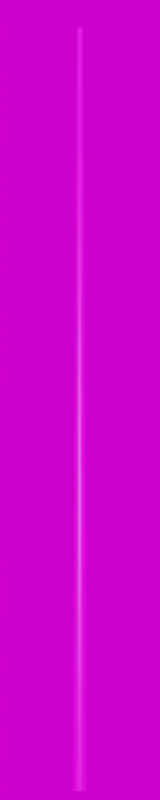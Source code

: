 # Source: Stahl_9000.blend  (saved by Blender 3.3.6; exported with 4.5.12 LTS)
import bpy
from mathutils import Matrix  # noqa: F401  (used for matrix-valued properties, if any)

bpy.ops.wm.read_factory_settings(use_empty=True)
scene = bpy.context.scene
scene.name = 'Scene'

# ---- collections
col_collection = bpy.data.collections.new('Collection'); scene.collection.children.link(col_collection)

# ---- images (referenced by path relative to the original .blend; pixels are not part of the script)
import os
ASSET_DIR = os.environ.get("B2B_ASSET_DIR", "")  # directory of the original .blend (textures are referenced by path, not embedded)
HERE = os.path.dirname(os.path.abspath(__file__))  # packed textures are extracted next to this script under _unpacked/

def load_image(name, relpath, width, height, colorspace="sRGB"):
    """Load a texture the original file referenced (path relative to the .blend, or extracted next to this script)."""
    p = next((c for c in (os.path.join(HERE, relpath), os.path.join(ASSET_DIR, relpath)) if relpath and os.path.exists(c)), "")
    if p:
        img = bpy.data.images.load(p, check_existing=True)
        img.name = name
    else:  # same state as the original file: an image datablock whose file is absent (Cycles renders it pink)
        img = bpy.data.images.new(name, width, height)
        img.source = "FILE"
        img.filepath = "//" + (relpath or name)
    img.colorspace_settings.name = colorspace
    return img
img_galvanized_metal_texture_seamless_hr_jpg_003 = load_image('galvanized-metal-texture-seamless-hr.jpg.003', 'galvanized-metal-texture-seamless-hr.jpg', 1024, 1024, 'sRGB')
img_kloofendal_48d_partly_cloudy_puresky_8k_hdr = load_image('kloofendal_48d_partly_cloudy_puresky_8k.hdr', 'kloofendal_48d_partly_cloudy_puresky_8k.hdr', 1024, 1024, 'Linear Rec.709')

# ---- materials (node trees are filled in below, after node groups)
mat_galvanized_metall_018 = bpy.data.materials.new('galvanized_metall.018')
mat_galvanized_metall_018.roughness = 0.5

# ---- material node trees
mat_galvanized_metall_018.use_nodes = True; mat_galvanized_metall_018.node_tree.nodes.clear()
_N = mat_galvanized_metall_018.node_tree.nodes; _L = mat_galvanized_metall_018.node_tree.links
n0 = _N.new('ShaderNodeBsdfPrincipled'); n0.name = 'Principled BSDF'; n0.location = (1200, 0)
n0.distribution = 'GGX'
n0.subsurface_method = 'RANDOM_WALK_SKIN'
n0.inputs[3].default_value = 1.45
n0.inputs[27].default_value = (0.0, 0.0, 0.0, 1.0)
n0.inputs[28].default_value = 1.0
n1 = _N.new('ShaderNodeOutputMaterial'); n1.name = 'Material Output'; n1.location = (1500, 0)
n2 = _N.new('ShaderNodeTexImage'); n2.name = 'Image Texture'; n2.location = (600, 0)
n2.image = img_galvanized_metal_texture_seamless_hr_jpg_003
_L.new(n2.outputs[0], n0.inputs[0])
_L.new(n0.outputs[0], n1.inputs[0])
n1.is_active_output = True

# ---- world
world_world = bpy.data.worlds.new('World'); scene.world = world_world
world_world.use_nodes = True; world_world.node_tree.nodes.clear()
_N = world_world.node_tree.nodes; _L = world_world.node_tree.links
n0 = _N.new('ShaderNodeOutputWorld'); n0.name = 'World Output'; n0.location = (300, 300)
n1 = _N.new('ShaderNodeBackground'); n1.name = 'Background'; n1.location = (10, 300)
n2 = _N.new('ShaderNodeTexEnvironment'); n2.name = 'Environment Texture'; n2.location = (-280, 280)
n2.image = img_kloofendal_48d_partly_cloudy_puresky_8k_hdr
_L.new(n1.outputs[0], n0.inputs[0])
_L.new(n2.outputs[0], n1.inputs[0])
n0.is_active_output = True
world_world.color = (0.05088, 0.05088, 0.05088)
world_world.use_sun_shadow = False
world_world.sun_shadow_jitter_overblur = 0.0

# ---- cameras
cam_camera = bpy.data.cameras.new('Camera')
cam_camera.lens = 100.0

# ---- meshes
me_mast_9_0m_metalogalva_001 = bpy.data.meshes.new('Mast_9,0m_Metalogalva.001')
me_mast_9_0m_metalogalva_001.from_pydata([(0.0, 0.0, 9.0), (0.0, 0.003145, 9.0), (0.0, 0.006298, 9.0), (0.0, 0.009457, 9.0), (0.0, 0.01262, 9.0), (0.0, 0.01579, 9.0), (0.0, 0.01896, 9.0), (0.0, 0.02214, 9.0), (0.0, 0.02531, 9.0), (0.0, 0.02849, 9.0), (0.0, 0.03166, 9.0), (0.0, 0.03483, 9.0), (0.0, 0.038, 9.0), (0.0, 0.083, 0.0), (0.0, 0.0, 9.0), (-0.001204, 0.002906, 9.0), (-0.00241, 0.005818, 9.0), (-0.003619, 0.008737, 9.0), (-0.00483, 0.01166, 9.0), (-0.006042, 0.01459, 9.0), (-0.007256, 0.01752, 9.0), (-0.008471, 0.02045, 9.0), (-0.009686, 0.02338, 9.0), (-0.0109, 0.02632, 9.0), (-0.01212, 0.02925, 9.0), (-0.01333, 0.03218, 9.0), (-0.01454, 0.03511, 9.0), (-0.03176, 0.07668, 0.0), (0.0, 0.0, 9.0), (-0.002224, 0.002224, 9.0), (-0.004453, 0.004453, 9.0), (-0.006687, 0.006687, 9.0), (-0.008924, 0.008924, 9.0), (-0.01116, 0.01116, 9.0), (-0.01341, 0.01341, 9.0), (-0.01565, 0.01565, 9.0), (-0.0179, 0.0179, 9.0), (-0.02014, 0.02014, 9.0), (-0.02239, 0.02239, 9.0), (-0.02463, 0.02463, 9.0), (-0.02687, 0.02687, 9.0), (-0.05869, 0.05869, 0.0), (0.0, 0.0, 9.0), (-0.002906, 0.001204, 9.0), (-0.005818, 0.00241, 9.0), (-0.008737, 0.003619, 9.0), (-0.01166, 0.00483, 9.0), (-0.01459, 0.006042, 9.0), (-0.01752, 0.007256, 9.0), (-0.02045, 0.008471, 9.0), (-0.02338, 0.009686, 9.0), (-0.02632, 0.0109, 9.0), (-0.02925, 0.01212, 9.0), (-0.03218, 0.01333, 9.0), (-0.03511, 0.01454, 9.0), (-0.07668, 0.03176, 0.0), (0.0, 0.0, 9.0), (-0.003145, 0.0, 9.0), (-0.006298, 0.0, 9.0), (-0.009457, 0.0, 9.0), (-0.01262, 0.0, 9.0), (-0.01579, 0.0, 9.0), (-0.01896, 0.0, 9.0), (-0.02214, 0.0, 9.0), (-0.02531, 0.0, 9.0), (-0.02849, 0.0, 9.0), (-0.03166, 0.0, 9.0), (-0.03483, 0.0, 9.0), (-0.038, 0.0, 9.0), (-0.083, 0.0, 0.0), (0.0, 0.0, 9.0), (-0.002906, -0.001204, 9.0), (-0.005818, -0.00241, 9.0), (-0.008737, -0.003619, 9.0), (-0.01166, -0.00483, 9.0), (-0.01459, -0.006042, 9.0), (-0.01752, -0.007256, 9.0), (-0.02045, -0.008471, 9.0), (-0.02338, -0.009686, 9.0), (-0.02632, -0.0109, 9.0), (-0.02925, -0.01212, 9.0), (-0.03218, -0.01333, 9.0), (-0.03511, -0.01454, 9.0), (-0.07668, -0.03176, 0.0), (0.0, 0.0, 9.0), (-0.002224, -0.002224, 9.0), (-0.004453, -0.004453, 9.0), (-0.006687, -0.006687, 9.0), (-0.008924, -0.008924, 9.0), (-0.01116, -0.01116, 9.0), (-0.01341, -0.01341, 9.0), (-0.01565, -0.01565, 9.0), (-0.0179, -0.0179, 9.0), (-0.02014, -0.02014, 9.0), (-0.02239, -0.02239, 9.0), (-0.02463, -0.02463, 9.0), (-0.02687, -0.02687, 9.0), (-0.05869, -0.05869, 0.0), (0.0, 0.0, 9.0), (-0.001204, -0.002906, 9.0), (-0.00241, -0.005818, 9.0), (-0.003619, -0.008737, 9.0), (-0.00483, -0.01166, 9.0), (-0.006042, -0.01459, 9.0), (-0.007256, -0.01752, 9.0), (-0.008471, -0.02045, 9.0), (-0.009686, -0.02338, 9.0), (-0.0109, -0.02632, 9.0), (-0.01212, -0.02925, 9.0), (-0.01333, -0.03218, 9.0), (-0.01454, -0.03511, 9.0), (-0.03176, -0.07668, 0.0), (0.0, 0.0, 9.0), (0.0, -0.003145, 9.0), (0.0, -0.006298, 9.0), (0.0, -0.009457, 9.0), (0.0, -0.01262, 9.0), (0.0, -0.01579, 9.0), (0.0, -0.01896, 9.0), (0.0, -0.02214, 9.0), (0.0, -0.02531, 9.0), (0.0, -0.02849, 9.0), (0.0, -0.03166, 9.0), (0.0, -0.03483, 9.0), (0.0, -0.038, 9.0), (0.0, -0.083, 0.0), (0.0, 0.0, 9.0), (0.001204, -0.002906, 9.0), (0.00241, -0.005818, 9.0), (0.003619, -0.008737, 9.0), (0.00483, -0.01166, 9.0), (0.006042, -0.01459, 9.0), (0.007256, -0.01752, 9.0), (0.008471, -0.02045, 9.0), (0.009686, -0.02338, 9.0), (0.0109, -0.02632, 9.0), (0.01212, -0.02925, 9.0), (0.01333, -0.03218, 9.0), (0.01454, -0.03511, 9.0), (0.03176, -0.07668, 0.0), (0.0, 0.0, 9.0), (0.002224, -0.002224, 9.0), (0.004453, -0.004453, 9.0), (0.006687, -0.006687, 9.0), (0.008924, -0.008924, 9.0), (0.01116, -0.01116, 9.0), (0.01341, -0.01341, 9.0), (0.01565, -0.01565, 9.0), (0.0179, -0.0179, 9.0), (0.02014, -0.02014, 9.0), (0.02239, -0.02239, 9.0), (0.02463, -0.02463, 9.0), (0.02687, -0.02687, 9.0), (0.05869, -0.05869, 0.0), (0.0, 0.0, 9.0), (0.002906, -0.001204, 9.0), (0.005818, -0.00241, 9.0), (0.008737, -0.003619, 9.0), (0.01166, -0.00483, 9.0), (0.01459, -0.006042, 9.0), (0.01752, -0.007256, 9.0), (0.02045, -0.008471, 9.0), (0.02338, -0.009686, 9.0), (0.02632, -0.0109, 9.0), (0.02925, -0.01212, 9.0), (0.03218, -0.01333, 9.0), (0.03511, -0.01454, 9.0), (0.07668, -0.03176, 0.0), (0.0, 0.0, 9.0), (0.003145, 0.0, 9.0), (0.006298, 0.0, 9.0), (0.009457, 0.0, 9.0), (0.01262, 0.0, 9.0), (0.01579, 0.0, 9.0), (0.01896, 0.0, 9.0), (0.02214, 0.0, 9.0), (0.02531, 0.0, 9.0), (0.02849, 0.0, 9.0), (0.03166, 0.0, 9.0), (0.03483, 0.0, 9.0), (0.038, 0.0, 9.0), (0.083, 0.0, 0.0), (0.0, 0.0, 9.0), (0.002906, 0.001204, 9.0), (0.005818, 0.00241, 9.0), (0.008737, 0.003619, 9.0), (0.01166, 0.00483, 9.0), (0.01459, 0.006042, 9.0), (0.01752, 0.007256, 9.0), (0.02045, 0.008471, 9.0), (0.02338, 0.009686, 9.0), (0.02632, 0.0109, 9.0), (0.02925, 0.01212, 9.0), (0.03218, 0.01333, 9.0), (0.03511, 0.01454, 9.0), (0.07668, 0.03176, 0.0), (0.0, 0.0, 9.0), (0.002224, 0.002224, 9.0), (0.004453, 0.004453, 9.0), (0.006687, 0.006687, 9.0), (0.008924, 0.008924, 9.0), (0.01116, 0.01116, 9.0), (0.01341, 0.01341, 9.0), (0.01565, 0.01565, 9.0), (0.0179, 0.0179, 9.0), (0.02014, 0.02014, 9.0), (0.02239, 0.02239, 9.0), (0.02463, 0.02463, 9.0), (0.02687, 0.02687, 9.0), (0.05869, 0.05869, 0.0), (0.0, 0.0, 9.0), (0.001204, 0.002906, 9.0), (0.00241, 0.005818, 9.0), (0.003619, 0.008737, 9.0), (0.00483, 0.01166, 9.0), (0.006042, 0.01459, 9.0), (0.007256, 0.01752, 9.0), (0.008471, 0.02045, 9.0), (0.009686, 0.02338, 9.0), (0.0109, 0.02632, 9.0), (0.01212, 0.02925, 9.0), (0.01333, 0.03218, 9.0), (0.01454, 0.03511, 9.0), (0.03176, 0.07668, 0.0)], [], [(0, 15, 14), (14, 29, 28), (28, 43, 42), (42, 57, 56), (56, 71, 70), (70, 85, 84), (84, 99, 98), (98, 113, 112), (112, 127, 126), (126, 141, 140), (140, 155, 154), (154, 169, 168), (168, 183, 182), (182, 197, 196), (196, 211, 210), (210, 1, 0), (2, 15, 1), (16, 29, 15), (30, 43, 29), (44, 57, 43), (58, 71, 57), (72, 85, 71), (86, 99, 85), (100, 113, 99), (114, 127, 113), (128, 141, 127), (142, 155, 141), (155, 170, 169), (170, 183, 169), (184, 197, 183), (198, 211, 197), (212, 1, 211), (3, 16, 2), (16, 31, 30), (30, 45, 44), (45, 58, 44), (59, 72, 58), (73, 86, 72), (87, 100, 86), (101, 114, 100), (115, 128, 114), (129, 142, 128), (142, 157, 156), (157, 170, 156), (171, 184, 170), (184, 199, 198), (199, 212, 198), (213, 2, 212), (4, 17, 3), (17, 32, 31), (32, 45, 31), (46, 59, 45), (60, 73, 59), (74, 87, 73), (88, 101, 87), (101, 116, 115), (116, 129, 115), (129, 144, 143), (143, 158, 157), (158, 171, 157), (172, 185, 171), (186, 199, 185), (199, 214, 213), (214, 3, 213), (4, 19, 18), (19, 32, 18), (33, 46, 32), (46, 61, 60), (61, 74, 60), (75, 88, 74), (89, 102, 88), (103, 116, 102), (116, 131, 130), (131, 144, 130), (145, 158, 144), (159, 172, 158), (173, 186, 172), (187, 200, 186), (201, 214, 200), (215, 4, 214), (6, 19, 5), (20, 33, 19), (34, 47, 33), (48, 61, 47), (62, 75, 61), (75, 90, 89), (90, 103, 89), (103, 118, 117), (118, 131, 117), (132, 145, 131), (146, 159, 145), (160, 173, 159), (174, 187, 173), (187, 202, 201), (202, 215, 201), (215, 6, 5), (7, 20, 6), (21, 34, 20), (35, 48, 34), (49, 62, 48), (63, 76, 62), (77, 90, 76), (91, 104, 90), (105, 118, 104), (119, 132, 118), (133, 146, 132), (147, 160, 146), (161, 174, 160), (175, 188, 174), (189, 202, 188), (203, 216, 202), (216, 7, 6), (8, 21, 7), (21, 36, 35), (36, 49, 35), (50, 63, 49), (64, 77, 63), (77, 92, 91), (92, 105, 91), (106, 119, 105), (120, 133, 119), (133, 148, 147), (148, 161, 147), (162, 175, 161), (175, 190, 189), (189, 204, 203), (203, 218, 217), (218, 7, 217), (9, 22, 8), (23, 36, 22), (37, 50, 36), (51, 64, 50), (65, 78, 64), (79, 92, 78), (93, 106, 92), (106, 121, 120), (121, 134, 120), (135, 148, 134), (148, 163, 162), (163, 176, 162), (177, 190, 176), (190, 205, 204), (204, 219, 218), (219, 8, 218), (10, 23, 9), (24, 37, 23), (38, 51, 37), (52, 65, 51), (65, 80, 79), (80, 93, 79), (94, 107, 93), (107, 122, 121), (121, 136, 135), (136, 149, 135), (150, 163, 149), (164, 177, 163), (178, 191, 177), (192, 205, 191), (206, 219, 205), (220, 9, 219), (11, 24, 10), (25, 38, 24), (39, 52, 38), (53, 66, 52), (67, 80, 66), (80, 95, 94), (95, 108, 94), (109, 122, 108), (123, 136, 122), (137, 150, 136), (151, 164, 150), (164, 179, 178), (179, 192, 178), (193, 206, 192), (207, 220, 206), (221, 10, 220), (12, 25, 11), (26, 39, 25), (40, 53, 39), (54, 67, 53), (68, 81, 67), (81, 96, 95), (96, 109, 95), (109, 124, 123), (123, 138, 137), (137, 152, 151), (152, 165, 151), (166, 179, 165), (179, 194, 193), (193, 208, 207), (207, 222, 221), (222, 11, 221), (13, 26, 12), (27, 40, 26), (41, 54, 40), (55, 68, 54), (69, 82, 68), (83, 96, 82), (97, 110, 96), (111, 124, 110), (125, 138, 124), (139, 152, 138), (153, 166, 152), (167, 180, 166), (181, 194, 180), (195, 208, 194), (208, 223, 222), (223, 12, 222), (0, 1, 15), (14, 15, 29), (28, 29, 43), (42, 43, 57), (56, 57, 71), (70, 71, 85), (84, 85, 99), (98, 99, 113), (112, 113, 127), (126, 127, 141), (140, 141, 155), (154, 155, 169), (168, 169, 183), (182, 183, 197), (196, 197, 211), (210, 211, 1), (2, 16, 15), (16, 30, 29), (30, 44, 43), (44, 58, 57), (58, 72, 71), (72, 86, 85), (86, 100, 99), (100, 114, 113), (114, 128, 127), (128, 142, 141), (142, 156, 155), (155, 156, 170), (170, 184, 183), (184, 198, 197), (198, 212, 211), (212, 2, 1), (3, 17, 16), (16, 17, 31), (30, 31, 45), (45, 59, 58), (59, 73, 72), (73, 87, 86), (87, 101, 100), (101, 115, 114), (115, 129, 128), (129, 143, 142), (142, 143, 157), (157, 171, 170), (171, 185, 184), (184, 185, 199), (199, 213, 212), (213, 3, 2), (4, 18, 17), (17, 18, 32), (32, 46, 45), (46, 60, 59), (60, 74, 73), (74, 88, 87), (88, 102, 101), (101, 102, 116), (116, 130, 129), (129, 130, 144), (143, 144, 158), (158, 172, 171), (172, 186, 185), (186, 200, 199), (199, 200, 214), (214, 4, 3), (4, 5, 19), (19, 33, 32), (33, 47, 46), (46, 47, 61), (61, 75, 74), (75, 89, 88), (89, 103, 102), (103, 117, 116), (116, 117, 131), (131, 145, 144), (145, 159, 158), (159, 173, 172), (173, 187, 186), (187, 201, 200), (201, 215, 214), (215, 5, 4), (6, 20, 19), (20, 34, 33), (34, 48, 47), (48, 62, 61), (62, 76, 75), (75, 76, 90), (90, 104, 103), (103, 104, 118), (118, 132, 131), (132, 146, 145), (146, 160, 159), (160, 174, 173), (174, 188, 187), (187, 188, 202), (202, 216, 215), (215, 216, 6), (7, 21, 20), (21, 35, 34), (35, 49, 48), (49, 63, 62), (63, 77, 76), (77, 91, 90), (91, 105, 104), (105, 119, 118), (119, 133, 132), (133, 147, 146), (147, 161, 160), (161, 175, 174), (175, 189, 188), (189, 203, 202), (203, 217, 216), (216, 217, 7), (8, 22, 21), (21, 22, 36), (36, 50, 49), (50, 64, 63), (64, 78, 77), (77, 78, 92), (92, 106, 105), (106, 120, 119), (120, 134, 133), (133, 134, 148), (148, 162, 161), (162, 176, 175), (175, 176, 190), (189, 190, 204), (203, 204, 218), (218, 8, 7), (9, 23, 22), (23, 37, 36), (37, 51, 50), (51, 65, 64), (65, 79, 78), (79, 93, 92), (93, 107, 106), (106, 107, 121), (121, 135, 134), (135, 149, 148), (148, 149, 163), (163, 177, 176), (177, 191, 190), (190, 191, 205), (204, 205, 219), (219, 9, 8), (10, 24, 23), (24, 38, 37), (38, 52, 51), (52, 66, 65), (65, 66, 80), (80, 94, 93), (94, 108, 107), (107, 108, 122), (121, 122, 136), (136, 150, 149), (150, 164, 163), (164, 178, 177), (178, 192, 191), (192, 206, 205), (206, 220, 219), (220, 10, 9), (11, 25, 24), (25, 39, 38), (39, 53, 52), (53, 67, 66), (67, 81, 80), (80, 81, 95), (95, 109, 108), (109, 123, 122), (123, 137, 136), (137, 151, 150), (151, 165, 164), (164, 165, 179), (179, 193, 192), (193, 207, 206), (207, 221, 220), (221, 11, 10), (12, 26, 25), (26, 40, 39), (40, 54, 53), (54, 68, 67), (68, 82, 81), (81, 82, 96), (96, 110, 109), (109, 110, 124), (123, 124, 138), (137, 138, 152), (152, 166, 165), (166, 180, 179), (179, 180, 194), (193, 194, 208), (207, 208, 222), (222, 12, 11), (13, 27, 26), (27, 41, 40), (41, 55, 54), (55, 69, 68), (69, 83, 82), (83, 97, 96), (97, 111, 110), (111, 125, 124), (125, 139, 138), (139, 153, 152), (153, 167, 166), (167, 181, 180), (181, 195, 194), (195, 209, 208), (208, 209, 223), (223, 13, 12)])
me_mast_9_0m_metalogalva_001.polygons.foreach_set('use_smooth', [True] * 416)
_uv = me_mast_9_0m_metalogalva_001.uv_layers.new(name='UVMap')
_uv.uv.foreach_set('vector', [0.0, 18.15, 0.0625, 18.15, 0.0625, 18.15, 0.0625, 18.15, 0.125, 18.15, 0.125, 18.15, 0.125, 18.15, 0.1875, 18.15, 0.1875, 18.15, 0.1875, 18.15, 0.25, 18.15, 0.25, 18.15, 0.25, 18.15, 0.3125, 18.15, 0.3125, 18.15, 0.3125, 18.15, 0.375, 18.15, 0.375, 18.15, 0.375, 18.15, 0.4375, 18.15, 0.4375, 18.15, 0.4375, 18.15, 0.5, 18.15, 0.5, 18.15, 0.5, 18.15, 0.5625, 18.15, 0.5625, 18.15, 0.5625, 18.15, 0.625, 18.15, 0.625, 18.15, 0.625, 18.15, 0.6875, 18.15, 0.6875, 18.15, 0.6875, 18.15, 0.75, 18.15, 0.75, 18.15, 0.75, 18.15, 0.8125, 18.15, 0.8125, 18.15, 0.8125, 18.15, 0.875, 18.15, 0.875, 18.15, 0.875, 18.15, 0.9375, 18.15, 0.9375, 18.15, 0.9375, 18.15, 1.0, 18.15, 1.0, 18.15, 0.0, 18.15, 0.0625, 18.15, 0.0, 18.15, 0.0625, 18.15, 0.125, 18.15, 0.0625, 18.15, 0.125, 18.15, 0.1875, 18.15, 0.125, 18.15, 0.1875, 18.15, 0.25, 18.15, 0.1875, 18.15, 0.25, 18.15, 0.3125, 18.15, 0.25, 18.15, 0.3125, 18.15, 0.375, 18.15, 0.3125, 18.15, 0.375, 18.15, 0.4375, 18.15, 0.375, 18.15, 0.4375, 18.15, 0.5, 18.15, 0.4375, 18.15, 0.5, 18.15, 0.5625, 18.15, 0.5, 18.15, 0.5625, 18.15, 0.625, 18.15, 0.5625, 18.15, 0.625, 18.15, 0.6875, 18.15, 0.625, 18.15, 0.6875, 18.15, 0.75, 18.15, 0.75, 18.15, 0.75, 18.15, 0.8125, 18.15, 0.75, 18.15, 0.8125, 18.15, 0.875, 18.15, 0.8125, 18.15, 0.875, 18.15, 0.9375, 18.15, 0.875, 18.15, 0.9375, 18.15, 1.0, 18.15, 0.9375, 18.15, 0.0, 18.15, 0.0625, 18.15, 0.0, 18.15, 0.0625, 18.15, 0.125, 18.15, 0.125, 18.15, 0.125, 18.15, 0.1875, 18.15, 0.1875, 18.15, 0.1875, 18.15, 0.25, 18.15, 0.1875, 18.15, 0.25, 18.15, 0.3125, 18.15, 0.25, 18.15, 0.3125, 18.15, 0.375, 18.15, 0.3125, 18.15, 0.375, 18.15, 0.4375, 18.15, 0.375, 18.15, 0.4375, 18.15, 0.5, 18.15, 0.4375, 18.15, 0.5, 18.15, 0.5625, 18.15, 0.5, 18.15, 0.5625, 18.15, 0.625, 18.15, 0.5625, 18.15, 0.625, 18.15, 0.6875, 18.15, 0.6875, 18.15, 0.6875, 18.15, 0.75, 18.15, 0.6875, 18.15, 0.75, 18.15, 0.8125, 18.15, 0.75, 18.15, 0.8125, 18.15, 0.875, 18.15, 0.875, 18.15, 0.875, 18.15, 0.9375, 18.15, 0.875, 18.15, 0.9375, 18.15, 1.0, 18.15, 0.9375, 18.15, 0.0, 18.15, 0.0625, 18.15, 0.0, 18.15, 0.0625, 18.15, 0.125, 18.15, 0.125, 18.15, 0.125, 18.15, 0.1875, 18.15, 0.125, 18.15, 0.1875, 18.15, 0.25, 18.15, 0.1875, 18.15, 0.25, 18.15, 0.3125, 18.15, 0.25, 18.15, 0.3125, 18.15, 0.375, 18.15, 0.3125, 18.15, 0.375, 18.15, 0.4375, 18.15, 0.375, 18.15, 0.4375, 18.15, 0.5, 18.15, 0.5, 18.15, 0.5, 18.15, 0.5625, 18.15, 0.5, 18.15, 0.5625, 18.15, 0.625, 18.15, 0.625, 18.15, 0.625, 18.15, 0.6875, 18.15, 0.6875, 18.15, 0.6875, 18.15, 0.75, 18.15, 0.6875, 18.15, 0.75, 18.15, 0.8125, 18.15, 0.75, 18.15, 0.8125, 18.15, 0.875, 18.15, 0.8125, 18.15, 0.875, 18.15, 0.9375, 18.15, 0.9375, 18.15, 0.9375, 18.15, 1.0, 18.15, 0.9375, 18.15, 0.0, 18.15, 0.0625, 18.15, 0.0625, 18.15, 0.0625, 18.15, 0.125, 18.15, 0.0625, 18.15, 0.125, 18.15, 0.1875, 18.15, 0.125, 18.15, 0.1875, 18.15, 0.25, 18.15, 0.25, 18.15, 0.25, 18.15, 0.3125, 18.15, 0.25, 18.15, 0.3125, 18.15, 0.375, 18.15, 0.3125, 18.15, 0.375, 18.15, 0.4375, 18.15, 0.375, 18.15, 0.4375, 18.15, 0.5, 18.15, 0.4375, 18.15, 0.5, 18.15, 0.5625, 18.15, 0.5625, 18.15, 0.5625, 18.15, 0.625, 18.15, 0.5625, 18.15, 0.625, 18.15, 0.6875, 18.15, 0.625, 18.15, 0.6875, 18.15, 0.75, 18.15, 0.6875, 18.15, 0.75, 18.15, 0.8125, 18.15, 0.75, 18.15, 0.8125, 18.15, 0.875, 18.15, 0.8125, 18.15, 0.875, 18.15, 0.9375, 18.15, 0.875, 18.15, 0.9375, 18.15, 1.0, 18.15, 0.9375, 18.15, 0.0, 18.15, 0.0625, 18.15, 0.0, 18.15, 0.0625, 18.15, 0.125, 18.15, 0.0625, 18.15, 0.125, 18.15, 0.1875, 18.15, 0.125, 18.15, 0.1875, 18.15, 0.25, 18.15, 0.1875, 18.15, 0.25, 18.15, 0.3125, 18.15, 0.25, 18.15, 0.3125, 18.15, 0.375, 18.15, 0.375, 18.15, 0.375, 18.15, 0.4375, 18.15, 0.375, 18.15, 0.4375, 18.15, 0.5, 18.15, 0.5, 18.15, 0.5, 18.15, 0.5625, 18.15, 0.5, 18.15, 0.5625, 18.15, 0.625, 18.15, 0.5625, 18.15, 0.625, 18.15, 0.6875, 18.15, 0.625, 18.15, 0.6875, 18.15, 0.75, 18.15, 0.6875, 18.15, 0.75, 18.15, 0.8125, 18.15, 0.75, 18.15, 0.8125, 18.15, 0.875, 18.15, 0.875, 18.15, 0.875, 18.15, 0.9375, 18.15, 0.875, 18.15, 0.9375, 18.15, 1.0, 18.15, 1.0, 18.15, 0.0, 18.15, 0.0625, 18.15, 0.0, 18.15, 0.0625, 18.15, 0.125, 18.15, 0.0625, 18.15, 0.125, 18.15, 0.1875, 18.15, 0.125, 18.15, 0.1875, 18.15, 0.25, 18.15, 0.1875, 18.15, 0.25, 18.15, 0.3125, 18.15, 0.25, 18.15, 0.3125, 18.15, 0.375, 18.15, 0.3125, 18.15, 0.375, 18.15, 0.4375, 18.15, 0.375, 18.15, 0.4375, 18.15, 0.5, 18.15, 0.4375, 18.15, 0.5, 18.15, 0.5625, 18.15, 0.5, 18.15, 0.5625, 18.15, 0.625, 18.15, 0.5625, 18.15, 0.625, 18.15, 0.6875, 18.15, 0.625, 18.15, 0.6875, 18.15, 0.75, 18.15, 0.6875, 18.15, 0.75, 18.15, 0.8125, 18.15, 0.75, 18.15, 0.8125, 18.15, 0.875, 18.15, 0.8125, 18.15, 0.875, 18.15, 0.9375, 18.15, 0.875, 18.15, 0.9375, 18.15, 1.0, 18.15, 1.0, 18.15, 0.0, 18.15, 0.0625, 18.15, 0.0, 18.15, 0.0625, 18.15, 0.125, 18.15, 0.125, 18.15, 0.125, 18.15, 0.1875, 18.15, 0.125, 18.15, 0.1875, 18.15, 0.25, 18.15, 0.1875, 18.15, 0.25, 18.15, 0.3125, 18.15, 0.25, 18.15, 0.3125, 18.15, 0.375, 18.15, 0.375, 18.15, 0.375, 18.15, 0.4375, 18.15, 0.375, 18.15, 0.4375, 18.15, 0.5, 18.15, 0.4375, 18.15, 0.5, 18.15, 0.5625, 18.15, 0.5, 18.15, 0.5625, 18.15, 0.625, 18.15, 0.625, 18.15, 0.625, 18.15, 0.6875, 18.15, 0.625, 18.15, 0.6875, 18.15, 0.75, 18.15, 0.6875, 18.15, 0.75, 18.15, 0.8125, 18.15, 0.8125, 18.15, 0.8125, 18.15, 0.875, 18.15, 0.875, 18.15, 0.875, 18.15, 0.9375, 18.15, 0.9375, 18.15, 0.9375, 18.15, 1.0, 18.15, 0.9375, 18.15, 0.0, 18.15, 0.0625, 18.15, 0.0, 18.15, 0.0625, 18.15, 0.125, 18.15, 0.0625, 18.15, 0.125, 18.15, 0.1875, 18.15, 0.125, 18.15, 0.1875, 18.15, 0.25, 18.15, 0.1875, 18.15, 0.25, 18.15, 0.3125, 18.15, 0.25, 18.15, 0.3125, 18.15, 0.375, 18.15, 0.3125, 18.15, 0.375, 18.15, 0.4375, 18.15, 0.375, 18.15, 0.4375, 18.15, 0.5, 18.15, 0.5, 18.15, 0.5, 18.15, 0.5625, 18.15, 0.5, 18.15, 0.5625, 18.15, 0.625, 18.15, 0.5625, 18.15, 0.625, 18.15, 0.6875, 18.15, 0.6875, 18.15, 0.6875, 18.15, 0.75, 18.15, 0.6875, 18.15, 0.75, 18.15, 0.8125, 18.15, 0.75, 18.15, 0.8125, 18.15, 0.875, 18.15, 0.875, 18.15, 0.875, 18.15, 0.9375, 18.15, 0.9375, 18.15, 0.9375, 18.15, 1.0, 18.15, 0.9375, 18.15, 0.0, 18.15, 0.0625, 18.15, 0.0, 18.15, 0.0625, 18.15, 0.125, 18.15, 0.0625, 18.15, 0.125, 18.15, 0.1875, 18.15, 0.125, 18.15, 0.1875, 18.15, 0.25, 18.15, 0.1875, 18.15, 0.25, 18.15, 0.3125, 18.15, 0.3125, 18.15, 0.3125, 18.15, 0.375, 18.15, 0.3125, 18.15, 0.375, 18.15, 0.4375, 18.15, 0.375, 18.15, 0.4375, 18.15, 0.5, 18.15, 0.5, 18.15, 0.5, 18.15, 0.5625, 18.15, 0.5625, 18.15, 0.5625, 18.15, 0.625, 18.15, 0.5625, 18.15, 0.625, 18.15, 0.6875, 18.15, 0.625, 18.15, 0.6875, 18.15, 0.75, 18.15, 0.6875, 18.15, 0.75, 18.15, 0.8125, 18.15, 0.75, 18.15, 0.8125, 18.15, 0.875, 18.15, 0.8125, 18.15, 0.875, 18.15, 0.9375, 18.15, 0.875, 18.15, 0.9375, 18.15, 1.0, 18.15, 0.9375, 18.15, 0.0, 18.15, 0.0625, 18.15, 0.0, 18.15, 0.0625, 18.15, 0.125, 18.15, 0.0625, 18.15, 0.125, 18.15, 0.1875, 18.15, 0.125, 18.15, 0.1875, 18.15, 0.25, 18.15, 0.1875, 18.15, 0.25, 18.15, 0.3125, 18.15, 0.25, 18.15, 0.3125, 18.15, 0.375, 18.15, 0.375, 18.15, 0.375, 18.15, 0.4375, 18.15, 0.375, 18.15, 0.4375, 18.15, 0.5, 18.15, 0.4375, 18.15, 0.5, 18.15, 0.5625, 18.15, 0.5, 18.15, 0.5625, 18.15, 0.625, 18.15, 0.5625, 18.15, 0.625, 18.15, 0.6875, 18.15, 0.625, 18.15, 0.6875, 18.15, 0.75, 18.15, 0.75, 18.15, 0.75, 18.15, 0.8125, 18.15, 0.75, 18.15, 0.8125, 18.15, 0.875, 18.15, 0.8125, 18.15, 0.875, 18.15, 0.9375, 18.15, 0.875, 18.15, 0.9375, 18.15, 1.0, 18.15, 0.9375, 18.15, 0.0, 18.15, 0.0625, 18.15, 0.0, 18.15, 0.0625, 18.15, 0.125, 18.15, 0.0625, 18.15, 0.125, 18.15, 0.1875, 18.15, 0.125, 18.15, 0.1875, 18.15, 0.25, 18.15, 0.1875, 18.15, 0.25, 18.15, 0.3125, 18.15, 0.25, 18.15, 0.3125, 18.15, 0.375, 18.15, 0.375, 18.15, 0.375, 18.15, 0.4375, 18.15, 0.375, 18.15, 0.4375, 18.15, 0.5, 18.15, 0.5, 18.15, 0.5, 18.15, 0.5625, 18.15, 0.5625, 18.15, 0.5625, 18.15, 0.625, 18.15, 0.625, 18.15, 0.625, 18.15, 0.6875, 18.15, 0.625, 18.15, 0.6875, 18.15, 0.75, 18.15, 0.6875, 18.15, 0.75, 18.15, 0.8125, 18.15, 0.8125, 18.15, 0.8125, 18.15, 0.875, 18.15, 0.875, 18.15, 0.875, 18.15, 0.9375, 18.15, 0.9375, 18.15, 0.9375, 18.15, 1.0, 18.15, 0.9375, 18.15, 0.0, -9.146, 0.0625, 18.15, 0.0, 18.15, 0.0625, -9.146, 0.125, 18.15, 0.0625, 18.15, 0.125, -9.146, 0.1875, 18.15, 0.125, 18.15, 0.1875, -9.146, 0.25, 18.15, 0.1875, 18.15, 0.25, -9.146, 0.3125, 18.15, 0.25, 18.15, 0.3125, -9.146, 0.375, 18.15, 0.3125, 18.15, 0.375, -9.146, 0.4375, 18.15, 0.375, 18.15, 0.4375, -9.146, 0.5, 18.15, 0.4375, 18.15, 0.5, -9.146, 0.5625, 18.15, 0.5, 18.15, 0.5625, -9.146, 0.625, 18.15, 0.5625, 18.15, 0.625, -9.146, 0.6875, 18.15, 0.625, 18.15, 0.6875, -9.146, 0.75, 18.15, 0.6875, 18.15, 0.75, -9.146, 0.8125, 18.15, 0.75, 18.15, 0.8125, -9.146, 0.875, 18.15, 0.8125, 18.15, 0.875, 18.15, 0.9375, -9.146, 0.9375, 18.15, 0.9375, -9.146, 1.0, 18.15, 0.9375, 18.15, 0.0, 18.15, 0.0, 18.15, 0.0625, 18.15, 0.0625, 18.15, 0.0625, 18.15, 0.125, 18.15, 0.125, 18.15, 0.125, 18.15, 0.1875, 18.15, 0.1875, 18.15, 0.1875, 18.15, 0.25, 18.15, 0.25, 18.15, 0.25, 18.15, 0.3125, 18.15, 0.3125, 18.15, 0.3125, 18.15, 0.375, 18.15, 0.375, 18.15, 0.375, 18.15, 0.4375, 18.15, 0.4375, 18.15, 0.4375, 18.15, 0.5, 18.15, 0.5, 18.15, 0.5, 18.15, 0.5625, 18.15, 0.5625, 18.15, 0.5625, 18.15, 0.625, 18.15, 0.625, 18.15, 0.625, 18.15, 0.6875, 18.15, 0.6875, 18.15, 0.6875, 18.15, 0.75, 18.15, 0.75, 18.15, 0.75, 18.15, 0.8125, 18.15, 0.8125, 18.15, 0.8125, 18.15, 0.875, 18.15, 0.875, 18.15, 0.875, 18.15, 0.9375, 18.15, 0.9375, 18.15, 0.9375, 18.15, 1.0, 18.15, 0.0, 18.15, 0.0625, 18.15, 0.0625, 18.15, 0.0625, 18.15, 0.125, 18.15, 0.125, 18.15, 0.125, 18.15, 0.1875, 18.15, 0.1875, 18.15, 0.1875, 18.15, 0.25, 18.15, 0.25, 18.15, 0.25, 18.15, 0.3125, 18.15, 0.3125, 18.15, 0.3125, 18.15, 0.375, 18.15, 0.375, 18.15, 0.375, 18.15, 0.4375, 18.15, 0.4375, 18.15, 0.4375, 18.15, 0.5, 18.15, 0.5, 18.15, 0.5, 18.15, 0.5625, 18.15, 0.5625, 18.15, 0.5625, 18.15, 0.625, 18.15, 0.625, 18.15, 0.625, 18.15, 0.6875, 18.15, 0.6875, 18.15, 0.6875, 18.15, 0.6875, 18.15, 0.75, 18.15, 0.75, 18.15, 0.8125, 18.15, 0.8125, 18.15, 0.8125, 18.15, 0.875, 18.15, 0.875, 18.15, 0.875, 18.15, 0.9375, 18.15, 0.9375, 18.15, 0.9375, 18.15, 1.0, 18.15, 1.0, 18.15, 0.0, 18.15, 0.0625, 18.15, 0.0625, 18.15, 0.0625, 18.15, 0.0625, 18.15, 0.125, 18.15, 0.125, 18.15, 0.125, 18.15, 0.1875, 18.15, 0.1875, 18.15, 0.25, 18.15, 0.25, 18.15, 0.25, 18.15, 0.3125, 18.15, 0.3125, 18.15, 0.3125, 18.15, 0.375, 18.15, 0.375, 18.15, 0.375, 18.15, 0.4375, 18.15, 0.4375, 18.15, 0.4375, 18.15, 0.5, 18.15, 0.5, 18.15, 0.5, 18.15, 0.5625, 18.15, 0.5625, 18.15, 0.5625, 18.15, 0.625, 18.15, 0.625, 18.15, 0.625, 18.15, 0.625, 18.15, 0.6875, 18.15, 0.6875, 18.15, 0.75, 18.15, 0.75, 18.15, 0.75, 18.15, 0.8125, 18.15, 0.8125, 18.15, 0.8125, 18.15, 0.8125, 18.15, 0.875, 18.15, 0.875, 18.15, 0.9375, 18.15, 0.9375, 18.15, 0.9375, 18.15, 1.0, 18.15, 1.0, 18.15, 0.0, 18.15, 0.0625, 18.15, 0.0625, 18.15, 0.0625, 18.15, 0.0625, 18.15, 0.125, 18.15, 0.125, 18.15, 0.1875, 18.15, 0.1875, 18.15, 0.1875, 18.15, 0.25, 18.15, 0.25, 18.15, 0.25, 18.15, 0.3125, 18.15, 0.3125, 18.15, 0.3125, 18.15, 0.375, 18.15, 0.375, 18.15, 0.375, 18.15, 0.4375, 18.15, 0.4375, 18.15, 0.4375, 18.15, 0.4375, 18.15, 0.5, 18.15, 0.5, 18.15, 0.5625, 18.15, 0.5625, 18.15, 0.5625, 18.15, 0.5625, 18.15, 0.625, 18.15, 0.625, 18.15, 0.625, 18.15, 0.6875, 18.15, 0.6875, 18.15, 0.75, 18.15, 0.75, 18.15, 0.75, 18.15, 0.8125, 18.15, 0.8125, 18.15, 0.8125, 18.15, 0.875, 18.15, 0.875, 18.15, 0.875, 18.15, 0.875, 18.15, 0.9375, 18.15, 0.9375, 18.15, 1.0, 18.15, 1.0, 18.15, 0.0, 18.15, 0.0, 18.15, 0.0625, 18.15, 0.0625, 18.15, 0.125, 18.15, 0.125, 18.15, 0.125, 18.15, 0.1875, 18.15, 0.1875, 18.15, 0.1875, 18.15, 0.1875, 18.15, 0.25, 18.15, 0.25, 18.15, 0.3125, 18.15, 0.3125, 18.15, 0.3125, 18.15, 0.375, 18.15, 0.375, 18.15, 0.375, 18.15, 0.4375, 18.15, 0.4375, 18.15, 0.4375, 18.15, 0.5, 18.15, 0.5, 18.15, 0.5, 18.15, 0.5, 18.15, 0.5625, 18.15, 0.5625, 18.15, 0.625, 18.15, 0.625, 18.15, 0.625, 18.15, 0.6875, 18.15, 0.6875, 18.15, 0.6875, 18.15, 0.75, 18.15, 0.75, 18.15, 0.75, 18.15, 0.8125, 18.15, 0.8125, 18.15, 0.8125, 18.15, 0.875, 18.15, 0.875, 18.15, 0.875, 18.15, 0.9375, 18.15, 0.9375, 18.15, 0.9375, 18.15, 1.0, 18.15, 1.0, 18.15, 0.0, 18.15, 0.0625, 18.15, 0.0625, 18.15, 0.0625, 18.15, 0.125, 18.15, 0.125, 18.15, 0.125, 18.15, 0.1875, 18.15, 0.1875, 18.15, 0.1875, 18.15, 0.25, 18.15, 0.25, 18.15, 0.25, 18.15, 0.3125, 18.15, 0.3125, 18.15, 0.3125, 18.15, 0.3125, 18.15, 0.375, 18.15, 0.375, 18.15, 0.4375, 18.15, 0.4375, 18.15, 0.4375, 18.15, 0.4375, 18.15, 0.5, 18.15, 0.5, 18.15, 0.5625, 18.15, 0.5625, 18.15, 0.5625, 18.15, 0.625, 18.15, 0.625, 18.15, 0.625, 18.15, 0.6875, 18.15, 0.6875, 18.15, 0.6875, 18.15, 0.75, 18.15, 0.75, 18.15, 0.75, 18.15, 0.8125, 18.15, 0.8125, 18.15, 0.8125, 18.15, 0.8125, 18.15, 0.875, 18.15, 0.875, 18.15, 0.9375, 18.15, 0.9375, 18.15, 0.9375, 18.15, 0.9375, 18.15, 1.0, 18.15, 0.0, 18.15, 0.0625, 18.15, 0.0625, 18.15, 0.0625, 18.15, 0.125, 18.15, 0.125, 18.15, 0.125, 18.15, 0.1875, 18.15, 0.1875, 18.15, 0.1875, 18.15, 0.25, 18.15, 0.25, 18.15, 0.25, 18.15, 0.3125, 18.15, 0.3125, 18.15, 0.3125, 18.15, 0.375, 18.15, 0.375, 18.15, 0.375, 18.15, 0.4375, 18.15, 0.4375, 18.15, 0.4375, 18.15, 0.5, 18.15, 0.5, 18.15, 0.5, 18.15, 0.5625, 18.15, 0.5625, 18.15, 0.5625, 18.15, 0.625, 18.15, 0.625, 18.15, 0.625, 18.15, 0.6875, 18.15, 0.6875, 18.15, 0.6875, 18.15, 0.75, 18.15, 0.75, 18.15, 0.75, 18.15, 0.8125, 18.15, 0.8125, 18.15, 0.8125, 18.15, 0.875, 18.15, 0.875, 18.15, 0.875, 18.15, 0.9375, 18.15, 0.9375, 18.15, 0.9375, 18.15, 0.9375, 18.15, 1.0, 18.15, 0.0, 18.15, 0.0625, 18.15, 0.0625, 18.15, 0.0625, 18.15, 0.0625, 18.15, 0.125, 18.15, 0.125, 18.15, 0.1875, 18.15, 0.1875, 18.15, 0.1875, 18.15, 0.25, 18.15, 0.25, 18.15, 0.25, 18.15, 0.3125, 18.15, 0.3125, 18.15, 0.3125, 18.15, 0.3125, 18.15, 0.375, 18.15, 0.375, 18.15, 0.4375, 18.15, 0.4375, 18.15, 0.4375, 18.15, 0.5, 18.15, 0.5, 18.15, 0.5, 18.15, 0.5625, 18.15, 0.5625, 18.15, 0.5625, 18.15, 0.5625, 18.15, 0.625, 18.15, 0.625, 18.15, 0.6875, 18.15, 0.6875, 18.15, 0.6875, 18.15, 0.75, 18.15, 0.75, 18.15, 0.75, 18.15, 0.75, 18.15, 0.8125, 18.15, 0.8125, 18.15, 0.8125, 18.15, 0.875, 18.15, 0.875, 18.15, 0.875, 18.15, 0.9375, 18.15, 0.9375, 18.15, 1.0, 18.15, 1.0, 18.15, 0.0, 18.15, 0.0625, 18.15, 0.0625, 18.15, 0.0625, 18.15, 0.125, 18.15, 0.125, 18.15, 0.125, 18.15, 0.1875, 18.15, 0.1875, 18.15, 0.1875, 18.15, 0.25, 18.15, 0.25, 18.15, 0.25, 18.15, 0.3125, 18.15, 0.3125, 18.15, 0.3125, 18.15, 0.375, 18.15, 0.375, 18.15, 0.375, 18.15, 0.4375, 18.15, 0.4375, 18.15, 0.4375, 18.15, 0.4375, 18.15, 0.5, 18.15, 0.5, 18.15, 0.5625, 18.15, 0.5625, 18.15, 0.5625, 18.15, 0.625, 18.15, 0.625, 18.15, 0.625, 18.15, 0.625, 18.15, 0.6875, 18.15, 0.6875, 18.15, 0.75, 18.15, 0.75, 18.15, 0.75, 18.15, 0.8125, 18.15, 0.8125, 18.15, 0.8125, 18.15, 0.8125, 18.15, 0.875, 18.15, 0.875, 18.15, 0.875, 18.15, 0.9375, 18.15, 0.9375, 18.15, 1.0, 18.15, 1.0, 18.15, 0.0, 18.15, 0.0625, 18.15, 0.0625, 18.15, 0.0625, 18.15, 0.125, 18.15, 0.125, 18.15, 0.125, 18.15, 0.1875, 18.15, 0.1875, 18.15, 0.1875, 18.15, 0.25, 18.15, 0.25, 18.15, 0.25, 18.15, 0.25, 18.15, 0.3125, 18.15, 0.3125, 18.15, 0.375, 18.15, 0.375, 18.15, 0.375, 18.15, 0.4375, 18.15, 0.4375, 18.15, 0.4375, 18.15, 0.4375, 18.15, 0.5, 18.15, 0.5, 18.15, 0.5, 18.15, 0.5625, 18.15, 0.5625, 18.15, 0.625, 18.15, 0.625, 18.15, 0.625, 18.15, 0.6875, 18.15, 0.6875, 18.15, 0.6875, 18.15, 0.75, 18.15, 0.75, 18.15, 0.75, 18.15, 0.8125, 18.15, 0.8125, 18.15, 0.8125, 18.15, 0.875, 18.15, 0.875, 18.15, 0.875, 18.15, 0.9375, 18.15, 0.9375, 18.15, 0.9375, 18.15, 1.0, 18.15, 1.0, 18.15, 0.0, 18.15, 0.0625, 18.15, 0.0625, 18.15, 0.0625, 18.15, 0.125, 18.15, 0.125, 18.15, 0.125, 18.15, 0.1875, 18.15, 0.1875, 18.15, 0.1875, 18.15, 0.25, 18.15, 0.25, 18.15, 0.25, 18.15, 0.3125, 18.15, 0.3125, 18.15, 0.3125, 18.15, 0.3125, 18.15, 0.375, 18.15, 0.375, 18.15, 0.4375, 18.15, 0.4375, 18.15, 0.4375, 18.15, 0.5, 18.15, 0.5, 18.15, 0.5, 18.15, 0.5625, 18.15, 0.5625, 18.15, 0.5625, 18.15, 0.625, 18.15, 0.625, 18.15, 0.625, 18.15, 0.6875, 18.15, 0.6875, 18.15, 0.6875, 18.15, 0.6875, 18.15, 0.75, 18.15, 0.75, 18.15, 0.8125, 18.15, 0.8125, 18.15, 0.8125, 18.15, 0.875, 18.15, 0.875, 18.15, 0.875, 18.15, 0.9375, 18.15, 0.9375, 18.15, 0.9375, 18.15, 1.0, 18.15, 1.0, 18.15, 0.0, 18.15, 0.0625, 18.15, 0.0625, 18.15, 0.0625, 18.15, 0.125, 18.15, 0.125, 18.15, 0.125, 18.15, 0.1875, 18.15, 0.1875, 18.15, 0.1875, 18.15, 0.25, 18.15, 0.25, 18.15, 0.25, 18.15, 0.3125, 18.15, 0.3125, 18.15, 0.3125, 18.15, 0.3125, 18.15, 0.375, 18.15, 0.375, 18.15, 0.4375, 18.15, 0.4375, 18.15, 0.4375, 18.15, 0.4375, 18.15, 0.5, 18.15, 0.5, 18.15, 0.5, 18.15, 0.5625, 18.15, 0.5625, 18.15, 0.5625, 18.15, 0.625, 18.15, 0.625, 18.15, 0.6875, 18.15, 0.6875, 18.15, 0.6875, 18.15, 0.75, 18.15, 0.75, 18.15, 0.75, 18.15, 0.75, 18.15, 0.8125, 18.15, 0.8125, 18.15, 0.8125, 18.15, 0.875, 18.15, 0.875, 18.15, 0.875, 18.15, 0.9375, 18.15, 0.9375, 18.15, 1.0, 18.15, 1.0, 18.15, 0.0, -9.146, 0.0625, -9.146, 0.0625, 18.15, 0.0625, -9.146, 0.125, -9.146, 0.125, 18.15, 0.125, -9.146, 0.1875, -9.146, 0.1875, 18.15, 0.1875, -9.146, 0.25, -9.146, 0.25, 18.15, 0.25, -9.146, 0.3125, -9.146, 0.3125, 18.15, 0.3125, -9.146, 0.375, -9.146, 0.375, 18.15, 0.375, -9.146, 0.4375, -9.146, 0.4375, 18.15, 0.4375, -9.146, 0.5, -9.146, 0.5, 18.15, 0.5, -9.146, 0.5625, -9.146, 0.5625, 18.15, 0.5625, -9.146, 0.625, -9.146, 0.625, 18.15, 0.625, -9.146, 0.6875, -9.146, 0.6875, 18.15, 0.6875, -9.146, 0.75, -9.146, 0.75, 18.15, 0.75, -9.146, 0.8125, -9.146, 0.8125, 18.15, 0.8125, -9.146, 0.875, -9.146, 0.875, 18.15, 0.875, 18.15, 0.875, -9.146, 0.9375, -9.146, 0.9375, -9.146, 1.0, -9.146, 1.0, 18.15])
me_mast_9_0m_metalogalva_001.materials.append(mat_galvanized_metall_018)
me_mast_9_0m_metalogalva_001.update()
me_mast_9_0m_metalogalva_001.normals_split_custom_set([tuple(v) for v in zip(*[iter([0.000123, -0.0002696, 1.0, 0.0007859, -0.001766, 1.0, 8.199e-05, -0.0002284, 1.0, 8.199e-05, -0.0002284, 1.0, 0.001292, -0.001352, 1.0, 0.0002733, -0.0001527, 1.0, 0.0002733, -0.0001527, 1.0, 0.001686, -0.0007315, 1.0, 0.0002733, -5.351e-05, 1.0, 0.0002733, -5.351e-05, 1.0, 0.001743, -1.443e-07, 1.0, 0.0002733, 5.351e-05, 1.0, 0.0002733, 5.351e-05, 1.0, 0.001743, 0.0007317, 1.0, 0.0002733, 0.0001527, 1.0, 0.0002733, 0.0001527, 1.0, 0.00124, 0.001352, 1.0, 8.199e-05, 0.0002284, 1.0, 8.199e-05, 0.0002284, 1.0, 0.0006047, 0.001766, 1.0, 0.000123, 0.0002696, 1.0, 0.000123, 0.0002696, 1.0, 7.156e-05, 0.001912, 1.0, -0.000123, 0.0002696, 1.0, -0.000123, 0.0002696, 1.0, -0.0007859, 0.001766, 1.0, -8.199e-05, 0.0002284, 1.0, -8.199e-05, 0.0002284, 1.0, -0.001292, 0.001352, 1.0, -0.0002733, 0.0001527, 1.0, -0.0002733, 0.0001527, 1.0, -0.0018, 0.0007316, 1.0, -0.0002733, 5.351e-05, 1.0, -0.0002733, 5.351e-05, 1.0, -0.001628, -9.264e-12, 1.0, -0.0002733, -5.351e-05, 1.0, -0.0002733, -5.351e-05, 1.0, -0.001743, -0.0007317, 1.0, -0.0002733, -0.0001527, 1.0, -0.0002733, -0.0001527, 1.0, -0.00124, -0.001352, 1.0, -8.199e-05, -0.0002284, 1.0, -8.199e-05, -0.0002284, 1.0, -0.0006047, -0.001766, 1.0, -0.000123, -0.0002696, 1.0, -0.000123, -0.0002696, 1.0, -7.156e-05, -0.001912, 1.0, 0.000123, -0.0002696, 1.0, -0.0003104, -0.001201, 1.0, 0.0007859, -0.001766, 1.0, -7.156e-05, -0.001912, 1.0, 0.0005442, -0.001082, 1.0, 0.001292, -0.001352, 1.0, 0.0007859, -0.001766, 1.0, 0.0008303, -0.0008282, 1.0, 0.001686, -0.0007315, 1.0, 0.001292, -0.001352, 1.0, 0.0007666, -0.0004483, 1.0, 0.001743, -1.443e-07, 1.0, 0.001686, -0.0007315, 1.0, 0.001145, -9.519e-09, 1.0, 0.001743, 0.0007317, 1.0, 0.001743, -1.443e-07, 1.0, 0.001101, 0.0004483, 1.0, 0.00124, 0.001352, 1.0, 0.001743, 0.0007317, 1.0, 0.0008743, 0.0008281, 1.0, 0.0006047, 0.001766, 1.0, 0.00124, 0.001352, 1.0, 0.0005546, 0.001082, 1.0, 7.156e-05, 0.001912, 1.0, 0.0006047, 0.001766, 1.0, -2.387e-05, 0.001171, 1.0, -0.0007859, 0.001766, 1.0, 7.156e-05, 0.001912, 1.0, -0.0005189, 0.001082, 1.0, -0.001292, 0.001352, 1.0, -0.0007859, 0.001766, 1.0, -0.0008555, 0.0008282, 1.0, -0.0018, 0.0007316, 1.0, -0.001292, 0.001352, 1.0, -0.0018, 0.0007316, 1.0, -0.001428, -3.531e-08, 1.0, -0.001628, -9.264e-12, 1.0, -0.001428, -3.531e-08, 1.0, -0.001743, -0.0007317, 1.0, -0.001628, -9.264e-12, 1.0, -0.001188, -0.0004483, 1.0, -0.00124, -0.001352, 1.0, -0.001743, -0.0007317, 1.0, -0.000936, -0.0008281, 1.0, -0.0006047, -0.001766, 1.0, -0.00124, -0.001352, 1.0, -0.0005546, -0.001082, 1.0, -7.156e-05, -0.001912, 1.0, -0.0006047, -0.001766, 1.0, -5.734e-05, -0.0005658, 1.0, 0.0005442, -0.001082, 1.0, -0.0003104, -0.001201, 1.0, 0.0005442, -0.001082, 1.0, 0.0002497, -0.0004001, 1.0, 0.0008303, -0.0008282, 1.0, 0.0008303, -0.0008282, 1.0, 0.0004322, -0.0002165, 1.0, 0.0007666, -0.0004483, 1.0, 0.0004322, -0.0002165, 1.0, 0.001145, -9.519e-09, 1.0, 0.0007666, -0.0004483, 1.0, 0.0005626, 1.55e-08, 1.0, 0.001101, 0.0004483, 1.0, 0.001145, -9.519e-09, 1.0, 0.0005287, 0.0002165, 1.0, 0.0008743, 0.0008281, 1.0, 0.001101, 0.0004483, 1.0, 0.0004743, 0.0004001, 1.0, 0.0005546, 0.001082, 1.0, 0.0008743, 0.0008281, 1.0, 0.0002996, 0.0005227, 1.0, -2.387e-05, 0.001171, 1.0, 0.0005546, 0.001082, 1.0, -3.417e-05, 0.0005658, 1.0, -0.0005189, 0.001082, 1.0, -2.387e-05, 0.001171, 1.0, -0.0002725, 0.0005227, 1.0, -0.0008555, 0.0008282, 1.0, -0.0005189, 0.001082, 1.0, -0.0008555, 0.0008282, 1.0, -0.0002636, 0.0002165, 1.0, -0.0008198, 0.0004483, 1.0, -0.0002636, 0.0002165, 1.0, -0.001428, -3.531e-08, 1.0, -0.0008198, 0.0004483, 1.0, -0.0005626, -1.55e-08, 1.0, -0.001188, -0.0004483, 1.0, -0.001428, -3.531e-08, 1.0, -0.001188, -0.0004483, 1.0, -0.0005221, -0.0004, 1.0, -0.000936, -0.0008281, 1.0, -0.0005221, -0.0004, 1.0, -0.0005546, -0.001082, 1.0, -0.000936, -0.0008281, 1.0, -0.0001767, -0.0005227, 1.0, -0.0003104, -0.001201, 1.0, -0.0005546, -0.001082, 1.0, 1.95e-05, 3.741e-05, 1.0, 0.0002876, -0.0005227, 1.0, -5.734e-05, -0.0005658, 1.0, 0.0002876, -0.0005227, 1.0, -0.0001992, 2.642e-05, 1.0, 0.0002497, -0.0004001, 1.0, -0.0001992, 2.642e-05, 1.0, 0.0004322, -0.0002165, 1.0, 0.0002497, -0.0004001, 1.0, 0.0001747, 1.432e-05, 1.0, 0.0005626, 1.55e-08, 1.0, 0.0004322, -0.0002165, 1.0, -0.0001066, 1.986e-10, 1.0, 0.0005287, 0.0002165, 1.0, 0.0005626, 1.55e-08, 1.0, 4.889e-05, -1.432e-05, 1.0, 0.0004743, 0.0004001, 1.0, 0.0005287, 0.0002165, 1.0, 0.0001004, -2.641e-05, 1.0, 0.0002996, 0.0005227, 1.0, 0.0004743, 0.0004001, 1.0, 0.0002996, 0.0005227, 1.0, -2.201e-05, -3.74e-05, 1.0, -3.417e-05, 0.0005658, 1.0, -2.201e-05, -3.74e-05, 1.0, -0.0002725, 0.0005227, 1.0, -3.417e-05, 0.0005658, 1.0, -0.0002725, 0.0005227, 1.0, 0.0001385, -2.642e-05, 1.0, -0.0004289, 0.0004001, 1.0, -0.0004289, 0.0004001, 1.0, 8.025e-05, -1.432e-05, 1.0, -0.0002636, 0.0002165, 1.0, 8.025e-05, -1.432e-05, 1.0, -0.0005626, -1.55e-08, 1.0, -0.0002636, 0.0002165, 1.0, 9.302e-06, 1.802e-09, 1.0, -0.0005028, -0.0002165, 1.0, -0.0005626, -1.55e-08, 1.0, -4.889e-05, 1.432e-05, 1.0, -0.0005221, -0.0004, 1.0, -0.0005028, -0.0002165, 1.0, -0.0005221, -0.0004, 1.0, 5.565e-06, 3.455e-05, 1.0, -0.0001767, -0.0005227, 1.0, 5.565e-06, 3.455e-05, 1.0, -5.734e-05, -0.0005658, 1.0, -0.0001767, -0.0005227, 1.0, 1.95e-05, 3.741e-05, 1.0, -0.0001763, 0.0004342, 1.0, 0.0001448, 3.456e-05, 1.0, -0.0001763, 0.0004342, 1.0, -0.0001992, 2.642e-05, 1.0, 0.0001448, 3.456e-05, 1.0, -0.000403, 0.0003323, 1.0, 0.0001747, 1.432e-05, 1.0, -0.0001992, 2.642e-05, 1.0, 0.0001747, 1.432e-05, 1.0, -0.0005355, 9.303e-09, 1.0, -0.0001066, 1.986e-10, 1.0, -0.0005355, 9.303e-09, 1.0, 4.889e-05, -1.432e-05, 1.0, -0.0001066, 1.986e-10, 1.0, -0.0004315, -0.0001798, 1.0, 0.0001004, -2.641e-05, 1.0, 4.889e-05, -1.432e-05, 1.0, -0.0003067, -0.0003323, 1.0, 0.0001326, -3.456e-05, 1.0, 0.0001004, -2.641e-05, 1.0, -0.0001083, -0.0004342, 1.0, -2.201e-05, -3.74e-05, 1.0, 0.0001326, -3.456e-05, 1.0, -2.201e-05, -3.74e-05, 1.0, 0.0001763, -0.0004342, 1.0, -0.0001448, -3.456e-05, 1.0, 0.0001763, -0.0004342, 1.0, 0.0001385, -2.642e-05, 1.0, -0.0001448, -3.456e-05, 1.0, 0.000403, -0.0003323, 1.0, 8.025e-05, -1.432e-05, 1.0, 0.0001385, -2.642e-05, 1.0, 0.0003956, -0.0001798, 1.0, 9.302e-06, 1.802e-09, 1.0, 8.025e-05, -1.432e-05, 1.0, 0.0004687, -8.232e-09, 1.0, -4.889e-05, 1.432e-05, 1.0, 9.302e-06, 1.802e-09, 1.0, 0.0004315, 0.0001798, 1.0, -0.0001587, 2.642e-05, 1.0, -4.889e-05, 1.432e-05, 1.0, 0.0003067, 0.0003323, 1.0, 5.565e-06, 3.455e-05, 1.0, -0.0001587, 2.642e-05, 1.0, 0.0001083, 0.0004342, 1.0, 1.95e-05, 3.741e-05, 1.0, 5.565e-06, 3.455e-05, 1.0, 2.829e-05, 0.0009391, 1.0, -0.0001763, 0.0004342, 1.0, 0.0, 0.0004699, 1.0, -0.0004216, 0.0008675, 1.0, -0.000403, 0.0003323, 1.0, -0.0001763, 0.0004342, 1.0, -0.0005226, 0.0006641, 1.0, -0.0003287, 0.0001798, 1.0, -0.000403, 0.0003323, 1.0, -0.0009489, 0.0003594, 1.0, -0.0005355, 9.303e-09, 1.0, -0.0003287, 0.0001798, 1.0, -0.000995, -2.364e-08, 1.0, -0.0004315, -0.0001798, 1.0, -0.0005355, 9.303e-09, 1.0, -0.0004315, -0.0001798, 1.0, -0.0007584, -0.0006642, 1.0, -0.0003067, -0.0003323, 1.0, -0.0007584, -0.0006642, 1.0, -0.0001083, -0.0004342, 1.0, -0.0003067, -0.0003323, 1.0, -0.0001083, -0.0004342, 1.0, 1.493e-06, -0.0009391, 1.0, 0.0, -0.0004699, 1.0, 1.493e-06, -0.0009391, 1.0, 0.0001763, -0.0004342, 1.0, 0.0, -0.0004699, 1.0, 0.0004216, -0.0008675, 1.0, 0.000403, -0.0003323, 1.0, 0.0001763, -0.0004342, 1.0, 0.0005226, -0.0006641, 1.0, 0.0003956, -0.0001798, 1.0, 0.000403, -0.0003323, 1.0, 0.0009489, -0.0003594, 1.0, 0.0004687, -8.232e-09, 1.0, 0.0003956, -0.0001798, 1.0, 0.000995, 2.364e-08, 1.0, 0.0004315, 0.0001798, 1.0, 0.0004687, -8.232e-09, 1.0, 0.0004315, 0.0001798, 1.0, 0.0007584, 0.0006642, 1.0, 0.0003067, 0.0003323, 1.0, 0.0007584, 0.0006642, 1.0, 0.0001083, 0.0004342, 1.0, 0.0003067, 0.0003323, 1.0, 0.0001083, 0.0004342, 1.0, 2.829e-05, 0.0009391, 1.0, 0.0, 0.0004699, 1.0, 2.075e-05, 0.0008637, 1.0, -0.0004216, 0.0008675, 1.0, 2.829e-05, 0.0009391, 1.0, -0.0004043, 0.0007979, 1.0, -0.0005226, 0.0006641, 1.0, -0.0004216, 0.0008675, 1.0, -0.0005365, 0.0006108, 1.0, -0.0009489, 0.0003594, 1.0, -0.0005226, 0.0006641, 1.0, -0.0008393, 0.0003305, 1.0, -0.000995, -2.364e-08, 1.0, -0.0009489, 0.0003594, 1.0, -0.0008062, -7.981e-09, 1.0, -0.0008811, -0.0003593, 1.0, -0.000995, -2.364e-08, 1.0, -0.0007125, -0.0003305, 1.0, -0.0007584, -0.0006642, 1.0, -0.0008811, -0.0003593, 1.0, -0.0007506, -0.0006108, 1.0, -0.0003017, -0.0008675, 1.0, -0.0007584, -0.0006642, 1.0, -0.0003438, -0.0007979, 1.0, 1.493e-06, -0.0009391, 1.0, -0.0003017, -0.0008675, 1.0, -2.189e-05, -0.0008637, 1.0, 0.0004216, -0.0008675, 1.0, 1.493e-06, -0.0009391, 1.0, 0.0004043, -0.0007979, 1.0, 0.0005226, -0.0006641, 1.0, 0.0004216, -0.0008675, 1.0, 0.0005365, -0.0006108, 1.0, 0.0009489, -0.0003594, 1.0, 0.0005226, -0.0006641, 1.0, 0.0008393, -0.0003305, 1.0, 0.000995, 2.364e-08, 1.0, 0.0009489, -0.0003594, 1.0, 0.0007867, 1.318e-08, 1.0, 0.0008811, 0.0003593, 1.0, 0.000995, 2.364e-08, 1.0, 0.001054, 0.0002735, 1.0, 0.0007584, 0.0006642, 1.0, 0.0008811, 0.0003593, 1.0, 0.0007346, 0.0006108, 1.0, 0.0003083, 0.0008675, 1.0, 0.0007584, 0.0006642, 1.0, 0.0003083, 0.0008675, 1.0, 2.075e-05, 0.0008637, 1.0, 2.829e-05, 0.0009391, 1.0, -2.302e-05, 0.0007697, 1.0, -0.0004043, 0.0007979, 1.0, 2.075e-05, 0.0008637, 1.0, -0.0004043, 0.0007979, 1.0, -0.0004751, 0.0005443, 1.0, -0.0005365, 0.0006108, 1.0, -0.0004751, 0.0005443, 1.0, -0.0008393, 0.0003305, 1.0, -0.0005365, 0.0006108, 1.0, -0.001019, 0.0003102, 1.0, -0.0008062, -7.981e-09, 1.0, -0.0008393, 0.0003305, 1.0, -0.001212, 2.503e-09, 1.0, -0.0007125, -0.0003305, 1.0, -0.0008062, -7.981e-09, 1.0, -0.0007125, -0.0003305, 1.0, -0.0005689, -0.0005443, 1.0, -0.0007506, -0.0006108, 1.0, -0.0005689, -0.0005443, 1.0, -0.0003438, -0.0007979, 1.0, -0.0007506, -0.0006108, 1.0, -0.0002585, -0.0007112, 1.0, -2.189e-05, -0.0008637, 1.0, -0.0003438, -0.0007979, 1.0, -8.67e-06, -0.0007697, 1.0, 0.0004043, -0.0007979, 1.0, -2.189e-05, -0.0008637, 1.0, 0.0004043, -0.0007979, 1.0, 0.0005748, -0.0005443, 1.0, 0.0005365, -0.0006108, 1.0, 0.0005748, -0.0005443, 1.0, 0.0008393, -0.0003305, 1.0, 0.0005365, -0.0006108, 1.0, 0.0007139, -0.0002946, 1.0, 0.0007867, 1.318e-08, 1.0, 0.0008393, -0.0003305, 1.0, 0.0007867, 1.318e-08, 1.0, 0.0006668, 0.0002946, 1.0, 0.001054, 0.0002735, 1.0, 0.001054, 0.0002735, 1.0, 0.0005748, 0.0005443, 1.0, 0.0007346, 0.0006108, 1.0, 0.0007346, 0.0006108, 1.0, 0.0003399, 0.0007112, 1.0, 0.000342, 0.0007979, 1.0, 0.0003399, 0.0007112, 1.0, 2.075e-05, 0.0008637, 1.0, 0.000342, 0.0007979, 1.0, -1.668e-05, 0.0009013, 1.0, -0.0003053, 0.0007112, 1.0, -2.302e-05, 0.0007697, 1.0, -0.0002474, 0.0008326, 1.0, -0.0004751, 0.0005443, 1.0, -0.0003053, 0.0007112, 1.0, -0.0005235, 0.0006372, 1.0, -0.001019, 0.0003102, 1.0, -0.0004751, 0.0005443, 1.0, -0.0007545, 0.0003449, 1.0, -0.001212, 2.503e-09, 1.0, -0.001019, 0.0003102, 1.0, -0.001065, 5.509e-09, 1.0, -0.0005538, -0.0002946, 1.0, -0.001212, 2.503e-09, 1.0, -0.000512, -0.0003449, 1.0, -0.0005689, -0.0005443, 1.0, -0.0005538, -0.0002946, 1.0, -0.0005971, -0.0006372, 1.0, -0.0002585, -0.0007112, 1.0, -0.0005689, -0.0005443, 1.0, -0.0002585, -0.0007112, 1.0, 1.103e-05, -0.0009013, 1.0, -8.67e-06, -0.0007697, 1.0, 1.103e-05, -0.0009013, 1.0, 0.0003053, -0.0007112, 1.0, -8.67e-06, -0.0007697, 1.0, 0.0002482, -0.0008326, 1.0, 0.0005748, -0.0005443, 1.0, 0.0003053, -0.0007112, 1.0, 0.0005748, -0.0005443, 1.0, 0.0007784, -0.0003449, 1.0, 0.0007139, -0.0002946, 1.0, 0.0007784, -0.0003449, 1.0, 0.000868, -6.276e-09, 1.0, 0.0007139, -0.0002946, 1.0, 0.0008871, 9.566e-09, 1.0, 0.0006668, 0.0002946, 1.0, 0.000868, -6.276e-09, 1.0, 0.0006668, 0.0002946, 1.0, 0.0006166, 0.0006372, 1.0, 0.0005748, 0.0005443, 1.0, 0.0005748, 0.0005443, 1.0, 0.0003754, 0.0008326, 1.0, 0.0003399, 0.0007112, 1.0, 0.0003754, 0.0008326, 1.0, -2.302e-05, 0.0007697, 1.0, 0.0003399, 0.0007112, 1.0, 7.882e-06, 0.0007327, 1.0, -0.0002474, 0.0008326, 1.0, -1.668e-05, 0.0009013, 1.0, -0.0001744, 0.0006768, 1.0, -0.0005235, 0.0006372, 1.0, -0.0002474, 0.0008326, 1.0, -0.0005372, 0.000518, 1.0, -0.0007545, 0.0003449, 1.0, -0.0005235, 0.0006372, 1.0, -0.0006421, 0.0002804, 1.0, -0.001065, 5.509e-09, 1.0, -0.0007545, 0.0003449, 1.0, -0.001065, 5.509e-09, 1.0, -0.0006599, -0.0002804, 1.0, -0.000512, -0.0003449, 1.0, -0.0006599, -0.0002804, 1.0, -0.0005971, -0.0006372, 1.0, -0.000512, -0.0003449, 1.0, -0.0005972, -0.000518, 1.0, -0.0003488, -0.0008326, 1.0, -0.0005971, -0.0006372, 1.0, -0.0003488, -0.0008326, 1.0, 3.101e-05, -0.0007327, 1.0, 1.103e-05, -0.0009013, 1.0, 1.103e-05, -0.0009013, 1.0, 0.0001862, -0.0006768, 1.0, 0.0002482, -0.0008326, 1.0, 0.0001862, -0.0006768, 1.0, 0.0005985, -0.0006372, 1.0, 0.0002482, -0.0008326, 1.0, 0.0005372, -0.000518, 1.0, 0.0007784, -0.0003449, 1.0, 0.0005985, -0.0006372, 1.0, 0.0007194, -0.0002804, 1.0, 0.0008871, 9.566e-09, 1.0, 0.0007784, -0.0003449, 1.0, 0.0005989, 5.872e-09, 1.0, 0.0007591, 0.0003449, 1.0, 0.0008871, 9.566e-09, 1.0, 0.0008153, 0.0002804, 1.0, 0.0006166, 0.0006372, 1.0, 0.0007591, 0.0003449, 1.0, 0.000527, 0.000518, 1.0, 0.0003754, 0.0008326, 1.0, 0.0006166, 0.0006372, 1.0, 0.0003051, 0.0006768, 1.0, -1.668e-05, 0.0009013, 1.0, 0.0003754, 0.0008326, 1.0, 3.404e-06, 0.0002632, 1.0, -0.0001744, 0.0006768, 1.0, 7.882e-06, 0.0007327, 1.0, -0.0003766, 0.0001475, 1.0, -0.0005372, 0.000518, 1.0, -0.0001744, 0.0006768, 1.0, -0.0002291, 0.0001861, 1.0, -0.0006421, 0.0002804, 1.0, -0.0005372, 0.000518, 1.0, -0.0002217, 0.0001007, 1.0, -0.0008041, -3.581e-09, 1.0, -0.0006421, 0.0002804, 1.0, -0.0002543, -2.284e-10, 1.0, -0.0006599, -0.0002804, 1.0, -0.0008041, -3.581e-09, 1.0, -0.0006599, -0.0002804, 1.0, -0.0001906, -0.0001861, 1.0, -0.0005972, -0.000518, 1.0, -0.0001906, -0.0001861, 1.0, -0.0003124, -0.0006768, 1.0, -0.0005972, -0.000518, 1.0, -4.377e-05, -0.0002431, 1.0, 3.101e-05, -0.0007327, 1.0, -0.0003124, -0.0006768, 1.0, -3.404e-06, -0.0002632, 1.0, 0.0001862, -0.0006768, 1.0, 3.101e-05, -0.0007327, 1.0, 5.798e-05, -0.0002431, 1.0, 0.0005372, -0.000518, 1.0, 0.0001862, -0.0006768, 1.0, 0.0002339, -0.0001861, 1.0, 0.0007194, -0.0002804, 1.0, 0.0005372, -0.000518, 1.0, 0.0007194, -0.0002804, 1.0, 0.0001983, 0.0, 1.0, 0.0005989, 5.872e-09, 1.0, 0.0001983, 0.0, 1.0, 0.0008153, 0.0002804, 1.0, 0.0005989, 5.872e-09, 1.0, 0.0003425, 0.0001007, 1.0, 0.000527, 0.000518, 1.0, 0.0008153, 0.0002804, 1.0, 0.000197, 0.0001861, 1.0, 0.0003051, 0.0006768, 1.0, 0.000527, 0.000518, 1.0, 0.0001333, 0.0002431, 1.0, 7.882e-06, 0.0007327, 1.0, 0.0003051, 0.0006768, 1.0, 4.318e-07, 0.7446, 0.6675, -0.0003766, 0.0001475, 1.0, 3.404e-06, 0.0002632, 1.0, -0.2849, 0.6879, 0.6676, -0.0002291, 0.0001861, 1.0, -0.0003766, 0.0001475, 1.0, -0.5265, 0.5265, 0.6675, -0.0002217, 0.0001007, 1.0, -0.0002291, 0.0001861, 1.0, -0.6879, 0.2849, 0.6676, -0.0002543, -2.284e-10, 1.0, -0.0002217, 0.0001007, 1.0, -0.7446, 4.462e-07, 0.6675, -0.0003347, -0.0001007, 1.0, -0.0002543, -2.284e-10, 1.0, -0.0003347, -0.0001007, 1.0, -0.5265, -0.5265, 0.6675, -0.0001906, -0.0001861, 1.0, -0.5265, -0.5265, 0.6675, -4.377e-05, -0.0002431, 1.0, -0.0001906, -0.0001861, 1.0, -4.377e-05, -0.0002431, 1.0, -4.318e-07, -0.7446, 0.6675, -3.404e-06, -0.0002632, 1.0, -3.404e-06, -0.0002632, 1.0, 0.2849, -0.6879, 0.6676, 5.798e-05, -0.0002431, 1.0, 5.798e-05, -0.0002431, 1.0, 0.5265, -0.5265, 0.6675, 0.0002339, -0.0001861, 1.0, 0.5265, -0.5265, 0.6675, 0.0002792, -0.0001007, 1.0, 0.0002339, -0.0001861, 1.0, 0.6879, -0.2849, 0.6676, 0.0001983, 0.0, 1.0, 0.0002792, -0.0001007, 1.0, 0.0001983, 0.0, 1.0, 0.6879, 0.2849, 0.6676, 0.0003425, 0.0001007, 1.0, 0.0003425, 0.0001007, 1.0, 0.5265, 0.5265, 0.6675, 0.000197, 0.0001861, 1.0, 0.000197, 0.0001861, 1.0, 0.285, 0.6879, 0.6675, 0.0001333, 0.0002431, 1.0, 0.285, 0.6879, 0.6675, 3.404e-06, 0.0002632, 1.0, 0.0001333, 0.0002431, 1.0, -2.903e-06, 1.0, 0.005, -0.2849, 0.6879, 0.6676, 4.318e-07, 0.7446, 0.6675, -0.3827, 0.9239, 0.005, -0.5265, 0.5265, 0.6675, -0.2849, 0.6879, 0.6676, -0.7071, 0.7071, 0.005, -0.6879, 0.2849, 0.6676, -0.5265, 0.5265, 0.6675, -0.9239, 0.3827, 0.005, -0.7446, 4.462e-07, 0.6675, -0.6879, 0.2849, 0.6676, -1.0, -2.913e-06, 0.005, -0.6879, -0.2849, 0.6676, -0.7446, 4.462e-07, 0.6675, -0.9239, -0.3827, 0.005, -0.5265, -0.5265, 0.6675, -0.6879, -0.2849, 0.6676, -0.7071, -0.7071, 0.005, -0.2849, -0.6879, 0.6676, -0.5265, -0.5265, 0.6675, -0.3827, -0.9239, 0.005, -4.318e-07, -0.7446, 0.6675, -0.2849, -0.6879, 0.6676, 2.903e-06, -1.0, 0.005, 0.2849, -0.6879, 0.6676, -4.318e-07, -0.7446, 0.6675, 0.3827, -0.9239, 0.005, 0.5265, -0.5265, 0.6675, 0.2849, -0.6879, 0.6676, 0.7071, -0.7071, 0.005, 0.6879, -0.2849, 0.6676, 0.5265, -0.5265, 0.6675, 0.9239, -0.3827, 0.005, 0.7446, -4.462e-07, 0.6676, 0.6879, -0.2849, 0.6676, 1.0, 2.913e-06, 0.005, 0.6879, 0.2849, 0.6676, 0.7446, -4.462e-07, 0.6676, 0.9239, 0.3827, 0.005, 0.5265, 0.5265, 0.6675, 0.6879, 0.2849, 0.6676, 0.5265, 0.5265, 0.6675, 0.3827, 0.9239, 0.005, 0.285, 0.6879, 0.6675, 0.3827, 0.9239, 0.005, 4.318e-07, 0.7446, 0.6675, 0.285, 0.6879, 0.6675, 0.000123, -0.0002696, 1.0, -7.156e-05, -0.001912, 1.0, 0.0007859, -0.001766, 1.0, 8.199e-05, -0.0002284, 1.0, 0.0007859, -0.001766, 1.0, 0.001292, -0.001352, 1.0, 0.0002733, -0.0001527, 1.0, 0.001292, -0.001352, 1.0, 0.001686, -0.0007315, 1.0, 0.0002733, -5.351e-05, 1.0, 0.001686, -0.0007315, 1.0, 0.001743, -1.443e-07, 1.0, 0.0002733, 5.351e-05, 1.0, 0.001743, -1.443e-07, 1.0, 0.001743, 0.0007317, 1.0, 0.0002733, 0.0001527, 1.0, 0.001743, 0.0007317, 1.0, 0.00124, 0.001352, 1.0, 8.199e-05, 0.0002284, 1.0, 0.00124, 0.001352, 1.0, 0.0006047, 0.001766, 1.0, 0.000123, 0.0002696, 1.0, 0.0006047, 0.001766, 1.0, 7.156e-05, 0.001912, 1.0, -0.000123, 0.0002696, 1.0, 7.156e-05, 0.001912, 1.0, -0.0007859, 0.001766, 1.0, -8.199e-05, 0.0002284, 1.0, -0.0007859, 0.001766, 1.0, -0.001292, 0.001352, 1.0, -0.0002733, 0.0001527, 1.0, -0.001292, 0.001352, 1.0, -0.0018, 0.0007316, 1.0, -0.0002733, 5.351e-05, 1.0, -0.0018, 0.0007316, 1.0, -0.001628, -9.264e-12, 1.0, -0.0002733, -5.351e-05, 1.0, -0.001628, -9.264e-12, 1.0, -0.001743, -0.0007317, 1.0, -0.0002733, -0.0001527, 1.0, -0.001743, -0.0007317, 1.0, -0.00124, -0.001352, 1.0, -8.199e-05, -0.0002284, 1.0, -0.00124, -0.001352, 1.0, -0.0006047, -0.001766, 1.0, -0.000123, -0.0002696, 1.0, -0.0006047, -0.001766, 1.0, -7.156e-05, -0.001912, 1.0, -0.0003104, -0.001201, 1.0, 0.0005442, -0.001082, 1.0, 0.0007859, -0.001766, 1.0, 0.0005442, -0.001082, 1.0, 0.0008303, -0.0008282, 1.0, 0.001292, -0.001352, 1.0, 0.0008303, -0.0008282, 1.0, 0.0007666, -0.0004483, 1.0, 0.001686, -0.0007315, 1.0, 0.0007666, -0.0004483, 1.0, 0.001145, -9.519e-09, 1.0, 0.001743, -1.443e-07, 1.0, 0.001145, -9.519e-09, 1.0, 0.001101, 0.0004483, 1.0, 0.001743, 0.0007317, 1.0, 0.001101, 0.0004483, 1.0, 0.0008743, 0.0008281, 1.0, 0.00124, 0.001352, 1.0, 0.0008743, 0.0008281, 1.0, 0.0005546, 0.001082, 1.0, 0.0006047, 0.001766, 1.0, 0.0005546, 0.001082, 1.0, -2.387e-05, 0.001171, 1.0, 7.156e-05, 0.001912, 1.0, -2.387e-05, 0.001171, 1.0, -0.0005189, 0.001082, 1.0, -0.0007859, 0.001766, 1.0, -0.0005189, 0.001082, 1.0, -0.0008555, 0.0008282, 1.0, -0.001292, 0.001352, 1.0, -0.0008555, 0.0008282, 1.0, -0.0008198, 0.0004483, 1.0, -0.0018, 0.0007316, 1.0, -0.0018, 0.0007316, 1.0, -0.0008198, 0.0004483, 1.0, -0.001428, -3.531e-08, 1.0, -0.001428, -3.531e-08, 1.0, -0.001188, -0.0004483, 1.0, -0.001743, -0.0007317, 1.0, -0.001188, -0.0004483, 1.0, -0.000936, -0.0008281, 1.0, -0.00124, -0.001352, 1.0, -0.000936, -0.0008281, 1.0, -0.0005546, -0.001082, 1.0, -0.0006047, -0.001766, 1.0, -0.0005546, -0.001082, 1.0, -0.0003104, -0.001201, 1.0, -7.156e-05, -0.001912, 1.0, -5.734e-05, -0.0005658, 1.0, 0.0002876, -0.0005227, 1.0, 0.0005442, -0.001082, 1.0, 0.0005442, -0.001082, 1.0, 0.0002876, -0.0005227, 1.0, 0.0002497, -0.0004001, 1.0, 0.0008303, -0.0008282, 1.0, 0.0002497, -0.0004001, 1.0, 0.0004322, -0.0002165, 1.0, 0.0004322, -0.0002165, 1.0, 0.0005626, 1.55e-08, 1.0, 0.001145, -9.519e-09, 1.0, 0.0005626, 1.55e-08, 1.0, 0.0005287, 0.0002165, 1.0, 0.001101, 0.0004483, 1.0, 0.0005287, 0.0002165, 1.0, 0.0004743, 0.0004001, 1.0, 0.0008743, 0.0008281, 1.0, 0.0004743, 0.0004001, 1.0, 0.0002996, 0.0005227, 1.0, 0.0005546, 0.001082, 1.0, 0.0002996, 0.0005227, 1.0, -3.417e-05, 0.0005658, 1.0, -2.387e-05, 0.001171, 1.0, -3.417e-05, 0.0005658, 1.0, -0.0002725, 0.0005227, 1.0, -0.0005189, 0.001082, 1.0, -0.0002725, 0.0005227, 1.0, -0.0004289, 0.0004001, 1.0, -0.0008555, 0.0008282, 1.0, -0.0008555, 0.0008282, 1.0, -0.0004289, 0.0004001, 1.0, -0.0002636, 0.0002165, 1.0, -0.0002636, 0.0002165, 1.0, -0.0005626, -1.55e-08, 1.0, -0.001428, -3.531e-08, 1.0, -0.0005626, -1.55e-08, 1.0, -0.0005028, -0.0002165, 1.0, -0.001188, -0.0004483, 1.0, -0.001188, -0.0004483, 1.0, -0.0005028, -0.0002165, 1.0, -0.0005221, -0.0004, 1.0, -0.0005221, -0.0004, 1.0, -0.0001767, -0.0005227, 1.0, -0.0005546, -0.001082, 1.0, -0.0001767, -0.0005227, 1.0, -5.734e-05, -0.0005658, 1.0, -0.0003104, -0.001201, 1.0, 1.95e-05, 3.741e-05, 1.0, 0.0001448, 3.456e-05, 1.0, 0.0002876, -0.0005227, 1.0, 0.0002876, -0.0005227, 1.0, 0.0001448, 3.456e-05, 1.0, -0.0001992, 2.642e-05, 1.0, -0.0001992, 2.642e-05, 1.0, 0.0001747, 1.432e-05, 1.0, 0.0004322, -0.0002165, 1.0, 0.0001747, 1.432e-05, 1.0, -0.0001066, 1.986e-10, 1.0, 0.0005626, 1.55e-08, 1.0, -0.0001066, 1.986e-10, 1.0, 4.889e-05, -1.432e-05, 1.0, 0.0005287, 0.0002165, 1.0, 4.889e-05, -1.432e-05, 1.0, 0.0001004, -2.641e-05, 1.0, 0.0004743, 0.0004001, 1.0, 0.0001004, -2.641e-05, 1.0, 0.0001326, -3.456e-05, 1.0, 0.0002996, 0.0005227, 1.0, 0.0002996, 0.0005227, 1.0, 0.0001326, -3.456e-05, 1.0, -2.201e-05, -3.74e-05, 1.0, -2.201e-05, -3.74e-05, 1.0, -0.0001448, -3.456e-05, 1.0, -0.0002725, 0.0005227, 1.0, -0.0002725, 0.0005227, 1.0, -0.0001448, -3.456e-05, 1.0, 0.0001385, -2.642e-05, 1.0, -0.0004289, 0.0004001, 1.0, 0.0001385, -2.642e-05, 1.0, 8.025e-05, -1.432e-05, 1.0, 8.025e-05, -1.432e-05, 1.0, 9.302e-06, 1.802e-09, 1.0, -0.0005626, -1.55e-08, 1.0, 9.302e-06, 1.802e-09, 1.0, -4.889e-05, 1.432e-05, 1.0, -0.0005028, -0.0002165, 1.0, -4.889e-05, 1.432e-05, 1.0, -0.0001587, 2.642e-05, 1.0, -0.0005221, -0.0004, 1.0, -0.0005221, -0.0004, 1.0, -0.0001587, 2.642e-05, 1.0, 5.565e-06, 3.455e-05, 1.0, 5.565e-06, 3.455e-05, 1.0, 1.95e-05, 3.741e-05, 1.0, -5.734e-05, -0.0005658, 1.0, 1.95e-05, 3.741e-05, 1.0, 0.0, 0.0004699, 1.0, -0.0001763, 0.0004342, 1.0, -0.0001763, 0.0004342, 1.0, -0.000403, 0.0003323, 1.0, -0.0001992, 2.642e-05, 1.0, -0.000403, 0.0003323, 1.0, -0.0003287, 0.0001798, 1.0, 0.0001747, 1.432e-05, 1.0, 0.0001747, 1.432e-05, 1.0, -0.0003287, 0.0001798, 1.0, -0.0005355, 9.303e-09, 1.0, -0.0005355, 9.303e-09, 1.0, -0.0004315, -0.0001798, 1.0, 4.889e-05, -1.432e-05, 1.0, -0.0004315, -0.0001798, 1.0, -0.0003067, -0.0003323, 1.0, 0.0001004, -2.641e-05, 1.0, -0.0003067, -0.0003323, 1.0, -0.0001083, -0.0004342, 1.0, 0.0001326, -3.456e-05, 1.0, -0.0001083, -0.0004342, 1.0, 0.0, -0.0004699, 1.0, -2.201e-05, -3.74e-05, 1.0, -2.201e-05, -3.74e-05, 1.0, 0.0, -0.0004699, 1.0, 0.0001763, -0.0004342, 1.0, 0.0001763, -0.0004342, 1.0, 0.000403, -0.0003323, 1.0, 0.0001385, -2.642e-05, 1.0, 0.000403, -0.0003323, 1.0, 0.0003956, -0.0001798, 1.0, 8.025e-05, -1.432e-05, 1.0, 0.0003956, -0.0001798, 1.0, 0.0004687, -8.232e-09, 1.0, 9.302e-06, 1.802e-09, 1.0, 0.0004687, -8.232e-09, 1.0, 0.0004315, 0.0001798, 1.0, -4.889e-05, 1.432e-05, 1.0, 0.0004315, 0.0001798, 1.0, 0.0003067, 0.0003323, 1.0, -0.0001587, 2.642e-05, 1.0, 0.0003067, 0.0003323, 1.0, 0.0001083, 0.0004342, 1.0, 5.565e-06, 3.455e-05, 1.0, 0.0001083, 0.0004342, 1.0, 0.0, 0.0004699, 1.0, 1.95e-05, 3.741e-05, 1.0, 2.829e-05, 0.0009391, 1.0, -0.0004216, 0.0008675, 1.0, -0.0001763, 0.0004342, 1.0, -0.0004216, 0.0008675, 1.0, -0.0005226, 0.0006641, 1.0, -0.000403, 0.0003323, 1.0, -0.0005226, 0.0006641, 1.0, -0.0009489, 0.0003594, 1.0, -0.0003287, 0.0001798, 1.0, -0.0009489, 0.0003594, 1.0, -0.000995, -2.364e-08, 1.0, -0.0005355, 9.303e-09, 1.0, -0.000995, -2.364e-08, 1.0, -0.0008811, -0.0003593, 1.0, -0.0004315, -0.0001798, 1.0, -0.0004315, -0.0001798, 1.0, -0.0008811, -0.0003593, 1.0, -0.0007584, -0.0006642, 1.0, -0.0007584, -0.0006642, 1.0, -0.0003017, -0.0008675, 1.0, -0.0001083, -0.0004342, 1.0, -0.0001083, -0.0004342, 1.0, -0.0003017, -0.0008675, 1.0, 1.493e-06, -0.0009391, 1.0, 1.493e-06, -0.0009391, 1.0, 0.0004216, -0.0008675, 1.0, 0.0001763, -0.0004342, 1.0, 0.0004216, -0.0008675, 1.0, 0.0005226, -0.0006641, 1.0, 0.000403, -0.0003323, 1.0, 0.0005226, -0.0006641, 1.0, 0.0009489, -0.0003594, 1.0, 0.0003956, -0.0001798, 1.0, 0.0009489, -0.0003594, 1.0, 0.000995, 2.364e-08, 1.0, 0.0004687, -8.232e-09, 1.0, 0.000995, 2.364e-08, 1.0, 0.0008811, 0.0003593, 1.0, 0.0004315, 0.0001798, 1.0, 0.0004315, 0.0001798, 1.0, 0.0008811, 0.0003593, 1.0, 0.0007584, 0.0006642, 1.0, 0.0007584, 0.0006642, 1.0, 0.0003083, 0.0008675, 1.0, 0.0001083, 0.0004342, 1.0, 0.0001083, 0.0004342, 1.0, 0.0003083, 0.0008675, 1.0, 2.829e-05, 0.0009391, 1.0, 2.075e-05, 0.0008637, 1.0, -0.0004043, 0.0007979, 1.0, -0.0004216, 0.0008675, 1.0, -0.0004043, 0.0007979, 1.0, -0.0005365, 0.0006108, 1.0, -0.0005226, 0.0006641, 1.0, -0.0005365, 0.0006108, 1.0, -0.0008393, 0.0003305, 1.0, -0.0009489, 0.0003594, 1.0, -0.0008393, 0.0003305, 1.0, -0.0008062, -7.981e-09, 1.0, -0.000995, -2.364e-08, 1.0, -0.0008062, -7.981e-09, 1.0, -0.0007125, -0.0003305, 1.0, -0.0008811, -0.0003593, 1.0, -0.0007125, -0.0003305, 1.0, -0.0007506, -0.0006108, 1.0, -0.0007584, -0.0006642, 1.0, -0.0007506, -0.0006108, 1.0, -0.0003438, -0.0007979, 1.0, -0.0003017, -0.0008675, 1.0, -0.0003438, -0.0007979, 1.0, -2.189e-05, -0.0008637, 1.0, 1.493e-06, -0.0009391, 1.0, -2.189e-05, -0.0008637, 1.0, 0.0004043, -0.0007979, 1.0, 0.0004216, -0.0008675, 1.0, 0.0004043, -0.0007979, 1.0, 0.0005365, -0.0006108, 1.0, 0.0005226, -0.0006641, 1.0, 0.0005365, -0.0006108, 1.0, 0.0008393, -0.0003305, 1.0, 0.0009489, -0.0003594, 1.0, 0.0008393, -0.0003305, 1.0, 0.0007867, 1.318e-08, 1.0, 0.000995, 2.364e-08, 1.0, 0.0007867, 1.318e-08, 1.0, 0.001054, 0.0002735, 1.0, 0.0008811, 0.0003593, 1.0, 0.001054, 0.0002735, 1.0, 0.0007346, 0.0006108, 1.0, 0.0007584, 0.0006642, 1.0, 0.0007346, 0.0006108, 1.0, 0.000342, 0.0007979, 1.0, 0.0003083, 0.0008675, 1.0, 0.0003083, 0.0008675, 1.0, 0.000342, 0.0007979, 1.0, 2.075e-05, 0.0008637, 1.0, -2.302e-05, 0.0007697, 1.0, -0.0003053, 0.0007112, 1.0, -0.0004043, 0.0007979, 1.0, -0.0004043, 0.0007979, 1.0, -0.0003053, 0.0007112, 1.0, -0.0004751, 0.0005443, 1.0, -0.0004751, 0.0005443, 1.0, -0.001019, 0.0003102, 1.0, -0.0008393, 0.0003305, 1.0, -0.001019, 0.0003102, 1.0, -0.001212, 2.503e-09, 1.0, -0.0008062, -7.981e-09, 1.0, -0.001212, 2.503e-09, 1.0, -0.0005538, -0.0002946, 1.0, -0.0007125, -0.0003305, 1.0, -0.0007125, -0.0003305, 1.0, -0.0005538, -0.0002946, 1.0, -0.0005689, -0.0005443, 1.0, -0.0005689, -0.0005443, 1.0, -0.0002585, -0.0007112, 1.0, -0.0003438, -0.0007979, 1.0, -0.0002585, -0.0007112, 1.0, -8.67e-06, -0.0007697, 1.0, -2.189e-05, -0.0008637, 1.0, -8.67e-06, -0.0007697, 1.0, 0.0003053, -0.0007112, 1.0, 0.0004043, -0.0007979, 1.0, 0.0004043, -0.0007979, 1.0, 0.0003053, -0.0007112, 1.0, 0.0005748, -0.0005443, 1.0, 0.0005748, -0.0005443, 1.0, 0.0007139, -0.0002946, 1.0, 0.0008393, -0.0003305, 1.0, 0.0007139, -0.0002946, 1.0, 0.000868, -6.276e-09, 1.0, 0.0007867, 1.318e-08, 1.0, 0.0007867, 1.318e-08, 1.0, 0.000868, -6.276e-09, 1.0, 0.0006668, 0.0002946, 1.0, 0.001054, 0.0002735, 1.0, 0.0006668, 0.0002946, 1.0, 0.0005748, 0.0005443, 1.0, 0.0007346, 0.0006108, 1.0, 0.0005748, 0.0005443, 1.0, 0.0003399, 0.0007112, 1.0, 0.0003399, 0.0007112, 1.0, -2.302e-05, 0.0007697, 1.0, 2.075e-05, 0.0008637, 1.0, -1.668e-05, 0.0009013, 1.0, -0.0002474, 0.0008326, 1.0, -0.0003053, 0.0007112, 1.0, -0.0002474, 0.0008326, 1.0, -0.0005235, 0.0006372, 1.0, -0.0004751, 0.0005443, 1.0, -0.0005235, 0.0006372, 1.0, -0.0007545, 0.0003449, 1.0, -0.001019, 0.0003102, 1.0, -0.0007545, 0.0003449, 1.0, -0.001065, 5.509e-09, 1.0, -0.001212, 2.503e-09, 1.0, -0.001065, 5.509e-09, 1.0, -0.000512, -0.0003449, 1.0, -0.0005538, -0.0002946, 1.0, -0.000512, -0.0003449, 1.0, -0.0005971, -0.0006372, 1.0, -0.0005689, -0.0005443, 1.0, -0.0005971, -0.0006372, 1.0, -0.0003488, -0.0008326, 1.0, -0.0002585, -0.0007112, 1.0, -0.0002585, -0.0007112, 1.0, -0.0003488, -0.0008326, 1.0, 1.103e-05, -0.0009013, 1.0, 1.103e-05, -0.0009013, 1.0, 0.0002482, -0.0008326, 1.0, 0.0003053, -0.0007112, 1.0, 0.0002482, -0.0008326, 1.0, 0.0005985, -0.0006372, 1.0, 0.0005748, -0.0005443, 1.0, 0.0005748, -0.0005443, 1.0, 0.0005985, -0.0006372, 1.0, 0.0007784, -0.0003449, 1.0, 0.0007784, -0.0003449, 1.0, 0.0008871, 9.566e-09, 1.0, 0.000868, -6.276e-09, 1.0, 0.0008871, 9.566e-09, 1.0, 0.0007591, 0.0003449, 1.0, 0.0006668, 0.0002946, 1.0, 0.0006668, 0.0002946, 1.0, 0.0007591, 0.0003449, 1.0, 0.0006166, 0.0006372, 1.0, 0.0005748, 0.0005443, 1.0, 0.0006166, 0.0006372, 1.0, 0.0003754, 0.0008326, 1.0, 0.0003754, 0.0008326, 1.0, -1.668e-05, 0.0009013, 1.0, -2.302e-05, 0.0007697, 1.0, 7.882e-06, 0.0007327, 1.0, -0.0001744, 0.0006768, 1.0, -0.0002474, 0.0008326, 1.0, -0.0001744, 0.0006768, 1.0, -0.0005372, 0.000518, 1.0, -0.0005235, 0.0006372, 1.0, -0.0005372, 0.000518, 1.0, -0.0006421, 0.0002804, 1.0, -0.0007545, 0.0003449, 1.0, -0.0006421, 0.0002804, 1.0, -0.0008041, -3.581e-09, 1.0, -0.001065, 5.509e-09, 1.0, -0.001065, 5.509e-09, 1.0, -0.0008041, -3.581e-09, 1.0, -0.0006599, -0.0002804, 1.0, -0.0006599, -0.0002804, 1.0, -0.0005972, -0.000518, 1.0, -0.0005971, -0.0006372, 1.0, -0.0005972, -0.000518, 1.0, -0.0003124, -0.0006768, 1.0, -0.0003488, -0.0008326, 1.0, -0.0003488, -0.0008326, 1.0, -0.0003124, -0.0006768, 1.0, 3.101e-05, -0.0007327, 1.0, 1.103e-05, -0.0009013, 1.0, 3.101e-05, -0.0007327, 1.0, 0.0001862, -0.0006768, 1.0, 0.0001862, -0.0006768, 1.0, 0.0005372, -0.000518, 1.0, 0.0005985, -0.0006372, 1.0, 0.0005372, -0.000518, 1.0, 0.0007194, -0.0002804, 1.0, 0.0007784, -0.0003449, 1.0, 0.0007194, -0.0002804, 1.0, 0.0005989, 5.872e-09, 1.0, 0.0008871, 9.566e-09, 1.0, 0.0005989, 5.872e-09, 1.0, 0.0008153, 0.0002804, 1.0, 0.0007591, 0.0003449, 1.0, 0.0008153, 0.0002804, 1.0, 0.000527, 0.000518, 1.0, 0.0006166, 0.0006372, 1.0, 0.000527, 0.000518, 1.0, 0.0003051, 0.0006768, 1.0, 0.0003754, 0.0008326, 1.0, 0.0003051, 0.0006768, 1.0, 7.882e-06, 0.0007327, 1.0, -1.668e-05, 0.0009013, 1.0, 3.404e-06, 0.0002632, 1.0, -0.0003766, 0.0001475, 1.0, -0.0001744, 0.0006768, 1.0, -0.0003766, 0.0001475, 1.0, -0.0002291, 0.0001861, 1.0, -0.0005372, 0.000518, 1.0, -0.0002291, 0.0001861, 1.0, -0.0002217, 0.0001007, 1.0, -0.0006421, 0.0002804, 1.0, -0.0002217, 0.0001007, 1.0, -0.0002543, -2.284e-10, 1.0, -0.0008041, -3.581e-09, 1.0, -0.0002543, -2.284e-10, 1.0, -0.0003347, -0.0001007, 1.0, -0.0006599, -0.0002804, 1.0, -0.0006599, -0.0002804, 1.0, -0.0003347, -0.0001007, 1.0, -0.0001906, -0.0001861, 1.0, -0.0001906, -0.0001861, 1.0, -4.377e-05, -0.0002431, 1.0, -0.0003124, -0.0006768, 1.0, -4.377e-05, -0.0002431, 1.0, -3.404e-06, -0.0002632, 1.0, 3.101e-05, -0.0007327, 1.0, -3.404e-06, -0.0002632, 1.0, 5.798e-05, -0.0002431, 1.0, 0.0001862, -0.0006768, 1.0, 5.798e-05, -0.0002431, 1.0, 0.0002339, -0.0001861, 1.0, 0.0005372, -0.000518, 1.0, 0.0002339, -0.0001861, 1.0, 0.0002792, -0.0001007, 1.0, 0.0007194, -0.0002804, 1.0, 0.0007194, -0.0002804, 1.0, 0.0002792, -0.0001007, 1.0, 0.0001983, 0.0, 1.0, 0.0001983, 0.0, 1.0, 0.0003425, 0.0001007, 1.0, 0.0008153, 0.0002804, 1.0, 0.0003425, 0.0001007, 1.0, 0.000197, 0.0001861, 1.0, 0.000527, 0.000518, 1.0, 0.000197, 0.0001861, 1.0, 0.0001333, 0.0002431, 1.0, 0.0003051, 0.0006768, 1.0, 0.0001333, 0.0002431, 1.0, 3.404e-06, 0.0002632, 1.0, 7.882e-06, 0.0007327, 1.0, 4.318e-07, 0.7446, 0.6675, -0.2849, 0.6879, 0.6676, -0.0003766, 0.0001475, 1.0, -0.2849, 0.6879, 0.6676, -0.5265, 0.5265, 0.6675, -0.0002291, 0.0001861, 1.0, -0.5265, 0.5265, 0.6675, -0.6879, 0.2849, 0.6676, -0.0002217, 0.0001007, 1.0, -0.6879, 0.2849, 0.6676, -0.7446, 4.462e-07, 0.6675, -0.0002543, -2.284e-10, 1.0, -0.7446, 4.462e-07, 0.6675, -0.6879, -0.2849, 0.6676, -0.0003347, -0.0001007, 1.0, -0.0003347, -0.0001007, 1.0, -0.6879, -0.2849, 0.6676, -0.5265, -0.5265, 0.6675, -0.5265, -0.5265, 0.6675, -0.2849, -0.6879, 0.6676, -4.377e-05, -0.0002431, 1.0, -4.377e-05, -0.0002431, 1.0, -0.2849, -0.6879, 0.6676, -4.318e-07, -0.7446, 0.6675, -3.404e-06, -0.0002632, 1.0, -4.318e-07, -0.7446, 0.6675, 0.2849, -0.6879, 0.6676, 5.798e-05, -0.0002431, 1.0, 0.2849, -0.6879, 0.6676, 0.5265, -0.5265, 0.6675, 0.5265, -0.5265, 0.6675, 0.6879, -0.2849, 0.6676, 0.0002792, -0.0001007, 1.0, 0.6879, -0.2849, 0.6676, 0.7446, -4.462e-07, 0.6676, 0.0001983, 0.0, 1.0, 0.0001983, 0.0, 1.0, 0.7446, -4.462e-07, 0.6676, 0.6879, 0.2849, 0.6676, 0.0003425, 0.0001007, 1.0, 0.6879, 0.2849, 0.6676, 0.5265, 0.5265, 0.6675, 0.000197, 0.0001861, 1.0, 0.5265, 0.5265, 0.6675, 0.285, 0.6879, 0.6675, 0.285, 0.6879, 0.6675, 4.318e-07, 0.7446, 0.6675, 3.404e-06, 0.0002632, 1.0, -2.903e-06, 1.0, 0.005, -0.3827, 0.9239, 0.005, -0.2849, 0.6879, 0.6676, -0.3827, 0.9239, 0.005, -0.7071, 0.7071, 0.005, -0.5265, 0.5265, 0.6675, -0.7071, 0.7071, 0.005, -0.9239, 0.3827, 0.005, -0.6879, 0.2849, 0.6676, -0.9239, 0.3827, 0.005, -1.0, -2.913e-06, 0.005, -0.7446, 4.462e-07, 0.6675, -1.0, -2.913e-06, 0.005, -0.9239, -0.3827, 0.005, -0.6879, -0.2849, 0.6676, -0.9239, -0.3827, 0.005, -0.7071, -0.7071, 0.005, -0.5265, -0.5265, 0.6675, -0.7071, -0.7071, 0.005, -0.3827, -0.9239, 0.005, -0.2849, -0.6879, 0.6676, -0.3827, -0.9239, 0.005, 2.903e-06, -1.0, 0.005, -4.318e-07, -0.7446, 0.6675, 2.903e-06, -1.0, 0.005, 0.3827, -0.9239, 0.005, 0.2849, -0.6879, 0.6676, 0.3827, -0.9239, 0.005, 0.7071, -0.7071, 0.005, 0.5265, -0.5265, 0.6675, 0.7071, -0.7071, 0.005, 0.9239, -0.3827, 0.005, 0.6879, -0.2849, 0.6676, 0.9239, -0.3827, 0.005, 1.0, 2.913e-06, 0.005, 0.7446, -4.462e-07, 0.6676, 1.0, 2.913e-06, 0.005, 0.9239, 0.3827, 0.005, 0.6879, 0.2849, 0.6676, 0.9239, 0.3827, 0.005, 0.7071, 0.7071, 0.005, 0.5265, 0.5265, 0.6675, 0.5265, 0.5265, 0.6675, 0.7071, 0.7071, 0.005, 0.3827, 0.9239, 0.005, 0.3827, 0.9239, 0.005, -2.903e-06, 1.0, 0.005, 4.318e-07, 0.7446, 0.6675])] * 3)])

# ---- objects
ob_camera = bpy.data.objects.new('Camera', cam_camera)
ob_mast_9_0m_metalogalva_001 = bpy.data.objects.new('Mast_9,0m_Metalogalva.001', me_mast_9_0m_metalogalva_001)

# ---- transforms, parenting, visibility, modifiers, constraints
ob_camera.location = (18.0, -18.0, 0.0)
ob_camera.rotation_euler = (1.745, 0.0, 0.7854)
ob_mast_9_0m_metalogalva_001.location = (0.0, 0.0, 0.0)

# ---- collection membership
col_collection.objects.link(ob_camera)
col_collection.objects.link(ob_mast_9_0m_metalogalva_001)

# ---- scene / render settings (as saved in the file)
scene.camera = ob_camera
scene.frame_start = 1; scene.frame_end = 250; scene.frame_set(1)
scene.render.engine = 'CYCLES'
scene.render.resolution_x = 100
scene.render.resolution_y = 500
scene.cycles.sampling_pattern = 'TABULATED_SOBOL'
scene.cycles.use_light_tree = False
scene.view_settings.view_transform = 'Filmic'
bpy.context.view_layer.update()

# ---- added for rendering (the .blend has no usable light): sun
light_auto_sun = bpy.data.lights.new('AutoSun', 'SUN')
light_auto_sun.energy = 3.0
light_auto_sun.angle = 0.0523599
ob_auto_sun = bpy.data.objects.new('AutoSun', light_auto_sun)
scene.collection.objects.link(ob_auto_sun)
ob_auto_sun.rotation_euler = (0.872665, 0.174533, 0.523599)
bpy.context.view_layer.update()

